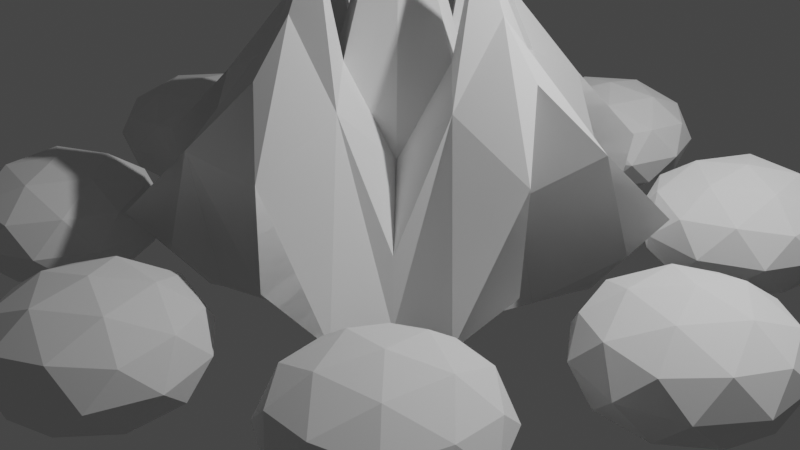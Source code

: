 # Source: Fire.blend  (saved by Blender 2.93.21; exported with 4.5.12 LTS)
import bpy
from mathutils import Matrix  # noqa: F401  (used for matrix-valued properties, if any)

bpy.ops.wm.read_factory_settings(use_empty=True)
scene = bpy.context.scene
scene.name = 'Scene'

# ---- collections
col_collection = bpy.data.collections.new('Collection'); scene.collection.children.link(col_collection)

# ---- world
world_world = bpy.data.worlds.new('World'); scene.world = world_world
world_world.use_nodes = True; world_world.node_tree.nodes.clear()
_N = world_world.node_tree.nodes; _L = world_world.node_tree.links
n0 = _N.new('ShaderNodeOutputWorld'); n0.name = 'World Output'; n0.location = (300, 300)
n1 = _N.new('ShaderNodeBackground'); n1.name = 'Background'; n1.location = (10, 300)
n1.inputs[0].default_value = (0.05088, 0.05088, 0.05088, 1.0)
_L.new(n1.outputs[0], n0.inputs[0])
n0.is_active_output = True
world_world.color = (0.05088, 0.05088, 0.05088)
world_world.use_sun_shadow = False
world_world.sun_shadow_jitter_overblur = 0.0

# ---- cameras
cam_camera = bpy.data.cameras.new('Camera')
cam_camera.clip_end = 100.0
cam_camera.ortho_scale = 7.314

# ---- lights
light_light = bpy.data.lights.new('Light', 'POINT')
light_light.transmission_factor = 0.0
light_light.energy = 1000.0
light_light.shadow_soft_size = 0.1
light_light.shadow_maximum_resolution = 0.006
light_light.use_absolute_resolution = True

# ---- meshes
me_icosphere = bpy.data.meshes.new('Icosphere')
me_icosphere.from_pydata([(3.414, 0.0, -0.6417), (4.137, -0.5257, -0.287), (3.137, -0.8506, -0.287), (2.519, 0.0, -0.287), (3.137, 0.8506, -0.287), (4.137, 0.5257, -0.287), (3.69, -0.8506, 0.287), (2.69, -0.5257, 0.287), (2.69, 0.5257, 0.287), (3.69, 0.8506, 0.287), (4.308, 0.0, 0.287), (3.414, 0.0, 0.6417), (3.251, -0.5, -0.5459), (3.839, -0.309, -0.5459), (3.677, -0.809, -0.3374), (4.264, 0.0, -0.3374), (3.839, 0.309, -0.5459), (2.888, 0.0, -0.5459), (2.726, -0.5, -0.3374), (3.251, 0.5, -0.5459), (2.726, 0.5, -0.3374), (3.677, 0.809, -0.3374), (4.365, -0.309, 5.085e-10), (4.365, 0.309, 5.085e-10), (3.414, -1.0, 5.085e-10), (4.002, -0.809, 5.085e-10), (2.463, -0.309, 5.085e-10), (2.826, -0.809, 5.085e-10), (2.826, 0.809, 5.085e-10), (2.463, 0.309, 5.085e-10), (4.002, 0.809, 5.085e-10), (3.414, 1.0, 5.085e-10), (4.102, -0.5, 0.3374), (3.151, -0.809, 0.3374), (2.563, 0.0, 0.3374), (3.151, 0.809, 0.3374), (4.102, 0.5, 0.3374), (3.576, -0.5, 0.5459), (3.939, 0.0, 0.5459), (2.988, -0.309, 0.5459), (2.988, 0.309, 0.5459), (3.576, 0.5, 0.5459)], [], [(0, 13, 12), (1, 13, 15), (0, 12, 17), (0, 17, 19), (0, 19, 16), (1, 15, 22), (2, 14, 24), (3, 18, 26), (4, 20, 28), (5, 21, 30), (1, 22, 25), (2, 24, 27), (3, 26, 29), (4, 28, 31), (5, 30, 23), (6, 32, 37), (7, 33, 39), (8, 34, 40), (9, 35, 41), (10, 36, 38), (38, 41, 11), (38, 36, 41), (36, 9, 41), (41, 40, 11), (41, 35, 40), (35, 8, 40), (40, 39, 11), (40, 34, 39), (34, 7, 39), (39, 37, 11), (39, 33, 37), (33, 6, 37), (37, 38, 11), (37, 32, 38), (32, 10, 38), (23, 36, 10), (23, 30, 36), (30, 9, 36), (31, 35, 9), (31, 28, 35), (28, 8, 35), (29, 34, 8), (29, 26, 34), (26, 7, 34), (27, 33, 7), (27, 24, 33), (24, 6, 33), (25, 32, 6), (25, 22, 32), (22, 10, 32), (30, 31, 9), (30, 21, 31), (21, 4, 31), (28, 29, 8), (28, 20, 29), (20, 3, 29), (26, 27, 7), (26, 18, 27), (18, 2, 27), (24, 25, 6), (24, 14, 25), (14, 1, 25), (22, 23, 10), (22, 15, 23), (15, 5, 23), (16, 21, 5), (16, 19, 21), (19, 4, 21), (19, 20, 4), (19, 17, 20), (17, 3, 20), (17, 18, 3), (17, 12, 18), (12, 2, 18), (15, 16, 5), (15, 13, 16), (13, 0, 16), (12, 14, 2), (12, 13, 14), (13, 1, 14)])
_uv = me_icosphere.uv_layers.new(name='UVMap')
_uv.uv.foreach_set('vector', [0.1818, 0.0, 0.2273, 0.07873, 0.1364, 0.07873, 0.2727, 0.1575, 0.3182, 0.07873, 0.3636, 0.1575, 0.9091, 0.0, 0.9545, 0.07873, 0.8636, 0.07873, 0.7273, 0.0, 0.7727, 0.07873, 0.6818, 0.07873, 0.5455, 0.0, 0.5909, 0.07873, 0.5, 0.07873, 0.2727, 0.1575, 0.3636, 0.1575, 0.3182, 0.2362, 0.09091, 0.1575, 0.1818, 0.1575, 0.1364, 0.2362, 0.8182, 0.1575, 0.9091, 0.1575, 0.8636, 0.2362, 0.6364, 0.1575, 0.7273, 0.1575, 0.6818, 0.2362, 0.4545, 0.1575, 0.5455, 0.1575, 0.5, 0.2362, 0.2727, 0.1575, 0.3182, 0.2362, 0.2273, 0.2362, 0.09091, 0.1575, 0.1364, 0.2362, 0.04546, 0.2362, 0.8182, 0.1575, 0.8636, 0.2362, 0.7727, 0.2362, 0.6364, 0.1575, 0.6818, 0.2362, 0.5909, 0.2362, 0.4545, 0.1575, 0.5, 0.2362, 0.4091, 0.2362, 0.1818, 0.3149, 0.2727, 0.3149, 0.2273, 0.3937, 0.0, 0.3149, 0.09091, 0.3149, 0.04546, 0.3937, 0.7273, 0.3149, 0.8182, 0.3149, 0.7727, 0.3937, 0.5455, 0.3149, 0.6364, 0.3149, 0.5909, 0.3937, 0.3636, 0.3149, 0.4545, 0.3149, 0.4091, 0.3937, 0.4091, 0.3937, 0.5, 0.3937, 0.4545, 0.4724, 0.4091, 0.3937, 0.4545, 0.3149, 0.5, 0.3937, 0.4545, 0.3149, 0.5455, 0.3149, 0.5, 0.3937, 0.5909, 0.3937, 0.6818, 0.3937, 0.6364, 0.4724, 0.5909, 0.3937, 0.6364, 0.3149, 0.6818, 0.3937, 0.6364, 0.3149, 0.7273, 0.3149, 0.6818, 0.3937, 0.7727, 0.3937, 0.8636, 0.3937, 0.8182, 0.4724, 0.7727, 0.3937, 0.8182, 0.3149, 0.8636, 0.3937, 0.8182, 0.3149, 0.9091, 0.3149, 0.8636, 0.3937, 0.04546, 0.3937, 0.1364, 0.3937, 0.09091, 0.4724, 0.04546, 0.3937, 0.09091, 0.3149, 0.1364, 0.3937, 0.09091, 0.3149, 0.1818, 0.3149, 0.1364, 0.3937, 0.2273, 0.3937, 0.3182, 0.3937, 0.2727, 0.4724, 0.2273, 0.3937, 0.2727, 0.3149, 0.3182, 0.3937, 0.2727, 0.3149, 0.3636, 0.3149, 0.3182, 0.3937, 0.4091, 0.2362, 0.4545, 0.3149, 0.3636, 0.3149, 0.4091, 0.2362, 0.5, 0.2362, 0.4545, 0.3149, 0.5, 0.2362, 0.5455, 0.3149, 0.4545, 0.3149, 0.5909, 0.2362, 0.6364, 0.3149, 0.5455, 0.3149, 0.5909, 0.2362, 0.6818, 0.2362, 0.6364, 0.3149, 0.6818, 0.2362, 0.7273, 0.3149, 0.6364, 0.3149, 0.7727, 0.2362, 0.8182, 0.3149, 0.7273, 0.3149, 0.7727, 0.2362, 0.8636, 0.2362, 0.8182, 0.3149, 0.8636, 0.2362, 0.9091, 0.3149, 0.8182, 0.3149, 0.04546, 0.2362, 0.09091, 0.3149, 0.0, 0.3149, 0.04546, 0.2362, 0.1364, 0.2362, 0.09091, 0.3149, 0.1364, 0.2362, 0.1818, 0.3149, 0.09091, 0.3149, 0.2273, 0.2362, 0.2727, 0.3149, 0.1818, 0.3149, 0.2273, 0.2362, 0.3182, 0.2362, 0.2727, 0.3149, 0.3182, 0.2362, 0.3636, 0.3149, 0.2727, 0.3149, 0.5, 0.2362, 0.5909, 0.2362, 0.5455, 0.3149, 0.5, 0.2362, 0.5455, 0.1575, 0.5909, 0.2362, 0.5455, 0.1575, 0.6364, 0.1575, 0.5909, 0.2362, 0.6818, 0.2362, 0.7727, 0.2362, 0.7273, 0.3149, 0.6818, 0.2362, 0.7273, 0.1575, 0.7727, 0.2362, 0.7273, 0.1575, 0.8182, 0.1575, 0.7727, 0.2362, 0.8636, 0.2362, 0.9545, 0.2362, 0.9091, 0.3149, 0.8636, 0.2362, 0.9091, 0.1575, 0.9545, 0.2362, 0.9091, 0.1575, 1.0, 0.1575, 0.9545, 0.2362, 0.1364, 0.2362, 0.2273, 0.2362, 0.1818, 0.3149, 0.1364, 0.2362, 0.1818, 0.1575, 0.2273, 0.2362, 0.1818, 0.1575, 0.2727, 0.1575, 0.2273, 0.2362, 0.3182, 0.2362, 0.4091, 0.2362, 0.3636, 0.3149, 0.3182, 0.2362, 0.3636, 0.1575, 0.4091, 0.2362, 0.3636, 0.1575, 0.4545, 0.1575, 0.4091, 0.2362, 0.5, 0.07873, 0.5455, 0.1575, 0.4545, 0.1575, 0.5, 0.07873, 0.5909, 0.07873, 0.5455, 0.1575, 0.5909, 0.07873, 0.6364, 0.1575, 0.5455, 0.1575, 0.6818, 0.07873, 0.7273, 0.1575, 0.6364, 0.1575, 0.6818, 0.07873, 0.7727, 0.07873, 0.7273, 0.1575, 0.7727, 0.07873, 0.8182, 0.1575, 0.7273, 0.1575, 0.8636, 0.07873, 0.9091, 0.1575, 0.8182, 0.1575, 0.8636, 0.07873, 0.9545, 0.07873, 0.9091, 0.1575, 0.9545, 0.07873, 1.0, 0.1575, 0.9091, 0.1575, 0.3636, 0.1575, 0.4091, 0.07873, 0.4545, 0.1575, 0.3636, 0.1575, 0.3182, 0.07873, 0.4091, 0.07873, 0.3182, 0.07873, 0.3636, 0.0, 0.4091, 0.07873, 0.1364, 0.07873, 0.1818, 0.1575, 0.09091, 0.1575, 0.1364, 0.07873, 0.2273, 0.07873, 0.1818, 0.1575, 0.2273, 0.07873, 0.2727, 0.1575, 0.1818, 0.1575])
me_icosphere.use_remesh_fix_poles = True
me_icosphere.use_remesh_preserve_attributes = False
me_icosphere.update()
me_icosphere_001 = bpy.data.meshes.new('Icosphere.001')
me_icosphere_001.from_pydata([(3.414, 0.0, -0.6417), (4.137, -0.5257, -0.287), (3.137, -0.8506, -0.287), (2.519, 0.0, -0.287), (3.137, 0.8506, -0.287), (4.137, 0.5257, -0.287), (3.69, -0.8506, 0.287), (2.69, -0.5257, 0.287), (2.69, 0.5257, 0.287), (3.69, 0.8506, 0.287), (4.308, 0.0, 0.287), (3.414, 0.0, 0.6417), (3.251, -0.5, -0.5459), (3.839, -0.309, -0.5459), (3.677, -0.809, -0.3374), (4.264, 0.0, -0.3374), (3.839, 0.309, -0.5459), (2.888, 0.0, -0.5459), (2.726, -0.5, -0.3374), (3.251, 0.5, -0.5459), (2.726, 0.5, -0.3374), (3.677, 0.809, -0.3374), (4.365, -0.309, 5.085e-10), (4.365, 0.309, 5.085e-10), (3.414, -1.0, 5.085e-10), (4.002, -0.809, 5.085e-10), (2.463, -0.309, 5.085e-10), (2.826, -0.809, 5.085e-10), (2.826, 0.809, 5.085e-10), (2.463, 0.309, 5.085e-10), (4.002, 0.809, 5.085e-10), (3.414, 1.0, 5.085e-10), (4.102, -0.5, 0.3374), (3.151, -0.809, 0.3374), (2.563, 0.0, 0.3374), (3.151, 0.809, 0.3374), (4.102, 0.5, 0.3374), (3.576, -0.5, 0.5459), (3.939, 0.0, 0.5459), (2.988, -0.309, 0.5459), (2.988, 0.309, 0.5459), (3.576, 0.5, 0.5459)], [], [(0, 13, 12), (1, 13, 15), (0, 12, 17), (0, 17, 19), (0, 19, 16), (1, 15, 22), (2, 14, 24), (3, 18, 26), (4, 20, 28), (5, 21, 30), (1, 22, 25), (2, 24, 27), (3, 26, 29), (4, 28, 31), (5, 30, 23), (6, 32, 37), (7, 33, 39), (8, 34, 40), (9, 35, 41), (10, 36, 38), (38, 41, 11), (38, 36, 41), (36, 9, 41), (41, 40, 11), (41, 35, 40), (35, 8, 40), (40, 39, 11), (40, 34, 39), (34, 7, 39), (39, 37, 11), (39, 33, 37), (33, 6, 37), (37, 38, 11), (37, 32, 38), (32, 10, 38), (23, 36, 10), (23, 30, 36), (30, 9, 36), (31, 35, 9), (31, 28, 35), (28, 8, 35), (29, 34, 8), (29, 26, 34), (26, 7, 34), (27, 33, 7), (27, 24, 33), (24, 6, 33), (25, 32, 6), (25, 22, 32), (22, 10, 32), (30, 31, 9), (30, 21, 31), (21, 4, 31), (28, 29, 8), (28, 20, 29), (20, 3, 29), (26, 27, 7), (26, 18, 27), (18, 2, 27), (24, 25, 6), (24, 14, 25), (14, 1, 25), (22, 23, 10), (22, 15, 23), (15, 5, 23), (16, 21, 5), (16, 19, 21), (19, 4, 21), (19, 20, 4), (19, 17, 20), (17, 3, 20), (17, 18, 3), (17, 12, 18), (12, 2, 18), (15, 16, 5), (15, 13, 16), (13, 0, 16), (12, 14, 2), (12, 13, 14), (13, 1, 14)])
_uv = me_icosphere_001.uv_layers.new(name='UVMap')
_uv.uv.foreach_set('vector', [0.1818, 0.0, 0.2273, 0.07873, 0.1364, 0.07873, 0.2727, 0.1575, 0.3182, 0.07873, 0.3636, 0.1575, 0.9091, 0.0, 0.9545, 0.07873, 0.8636, 0.07873, 0.7273, 0.0, 0.7727, 0.07873, 0.6818, 0.07873, 0.5455, 0.0, 0.5909, 0.07873, 0.5, 0.07873, 0.2727, 0.1575, 0.3636, 0.1575, 0.3182, 0.2362, 0.09091, 0.1575, 0.1818, 0.1575, 0.1364, 0.2362, 0.8182, 0.1575, 0.9091, 0.1575, 0.8636, 0.2362, 0.6364, 0.1575, 0.7273, 0.1575, 0.6818, 0.2362, 0.4545, 0.1575, 0.5455, 0.1575, 0.5, 0.2362, 0.2727, 0.1575, 0.3182, 0.2362, 0.2273, 0.2362, 0.09091, 0.1575, 0.1364, 0.2362, 0.04546, 0.2362, 0.8182, 0.1575, 0.8636, 0.2362, 0.7727, 0.2362, 0.6364, 0.1575, 0.6818, 0.2362, 0.5909, 0.2362, 0.4545, 0.1575, 0.5, 0.2362, 0.4091, 0.2362, 0.1818, 0.3149, 0.2727, 0.3149, 0.2273, 0.3937, 0.0, 0.3149, 0.09091, 0.3149, 0.04546, 0.3937, 0.7273, 0.3149, 0.8182, 0.3149, 0.7727, 0.3937, 0.5455, 0.3149, 0.6364, 0.3149, 0.5909, 0.3937, 0.3636, 0.3149, 0.4545, 0.3149, 0.4091, 0.3937, 0.4091, 0.3937, 0.5, 0.3937, 0.4545, 0.4724, 0.4091, 0.3937, 0.4545, 0.3149, 0.5, 0.3937, 0.4545, 0.3149, 0.5455, 0.3149, 0.5, 0.3937, 0.5909, 0.3937, 0.6818, 0.3937, 0.6364, 0.4724, 0.5909, 0.3937, 0.6364, 0.3149, 0.6818, 0.3937, 0.6364, 0.3149, 0.7273, 0.3149, 0.6818, 0.3937, 0.7727, 0.3937, 0.8636, 0.3937, 0.8182, 0.4724, 0.7727, 0.3937, 0.8182, 0.3149, 0.8636, 0.3937, 0.8182, 0.3149, 0.9091, 0.3149, 0.8636, 0.3937, 0.04546, 0.3937, 0.1364, 0.3937, 0.09091, 0.4724, 0.04546, 0.3937, 0.09091, 0.3149, 0.1364, 0.3937, 0.09091, 0.3149, 0.1818, 0.3149, 0.1364, 0.3937, 0.2273, 0.3937, 0.3182, 0.3937, 0.2727, 0.4724, 0.2273, 0.3937, 0.2727, 0.3149, 0.3182, 0.3937, 0.2727, 0.3149, 0.3636, 0.3149, 0.3182, 0.3937, 0.4091, 0.2362, 0.4545, 0.3149, 0.3636, 0.3149, 0.4091, 0.2362, 0.5, 0.2362, 0.4545, 0.3149, 0.5, 0.2362, 0.5455, 0.3149, 0.4545, 0.3149, 0.5909, 0.2362, 0.6364, 0.3149, 0.5455, 0.3149, 0.5909, 0.2362, 0.6818, 0.2362, 0.6364, 0.3149, 0.6818, 0.2362, 0.7273, 0.3149, 0.6364, 0.3149, 0.7727, 0.2362, 0.8182, 0.3149, 0.7273, 0.3149, 0.7727, 0.2362, 0.8636, 0.2362, 0.8182, 0.3149, 0.8636, 0.2362, 0.9091, 0.3149, 0.8182, 0.3149, 0.04546, 0.2362, 0.09091, 0.3149, 0.0, 0.3149, 0.04546, 0.2362, 0.1364, 0.2362, 0.09091, 0.3149, 0.1364, 0.2362, 0.1818, 0.3149, 0.09091, 0.3149, 0.2273, 0.2362, 0.2727, 0.3149, 0.1818, 0.3149, 0.2273, 0.2362, 0.3182, 0.2362, 0.2727, 0.3149, 0.3182, 0.2362, 0.3636, 0.3149, 0.2727, 0.3149, 0.5, 0.2362, 0.5909, 0.2362, 0.5455, 0.3149, 0.5, 0.2362, 0.5455, 0.1575, 0.5909, 0.2362, 0.5455, 0.1575, 0.6364, 0.1575, 0.5909, 0.2362, 0.6818, 0.2362, 0.7727, 0.2362, 0.7273, 0.3149, 0.6818, 0.2362, 0.7273, 0.1575, 0.7727, 0.2362, 0.7273, 0.1575, 0.8182, 0.1575, 0.7727, 0.2362, 0.8636, 0.2362, 0.9545, 0.2362, 0.9091, 0.3149, 0.8636, 0.2362, 0.9091, 0.1575, 0.9545, 0.2362, 0.9091, 0.1575, 1.0, 0.1575, 0.9545, 0.2362, 0.1364, 0.2362, 0.2273, 0.2362, 0.1818, 0.3149, 0.1364, 0.2362, 0.1818, 0.1575, 0.2273, 0.2362, 0.1818, 0.1575, 0.2727, 0.1575, 0.2273, 0.2362, 0.3182, 0.2362, 0.4091, 0.2362, 0.3636, 0.3149, 0.3182, 0.2362, 0.3636, 0.1575, 0.4091, 0.2362, 0.3636, 0.1575, 0.4545, 0.1575, 0.4091, 0.2362, 0.5, 0.07873, 0.5455, 0.1575, 0.4545, 0.1575, 0.5, 0.07873, 0.5909, 0.07873, 0.5455, 0.1575, 0.5909, 0.07873, 0.6364, 0.1575, 0.5455, 0.1575, 0.6818, 0.07873, 0.7273, 0.1575, 0.6364, 0.1575, 0.6818, 0.07873, 0.7727, 0.07873, 0.7273, 0.1575, 0.7727, 0.07873, 0.8182, 0.1575, 0.7273, 0.1575, 0.8636, 0.07873, 0.9091, 0.1575, 0.8182, 0.1575, 0.8636, 0.07873, 0.9545, 0.07873, 0.9091, 0.1575, 0.9545, 0.07873, 1.0, 0.1575, 0.9091, 0.1575, 0.3636, 0.1575, 0.4091, 0.07873, 0.4545, 0.1575, 0.3636, 0.1575, 0.3182, 0.07873, 0.4091, 0.07873, 0.3182, 0.07873, 0.3636, 0.0, 0.4091, 0.07873, 0.1364, 0.07873, 0.1818, 0.1575, 0.09091, 0.1575, 0.1364, 0.07873, 0.2273, 0.07873, 0.1818, 0.1575, 0.2273, 0.07873, 0.2727, 0.1575, 0.1818, 0.1575])
me_icosphere_001.use_remesh_fix_poles = True
me_icosphere_001.use_remesh_preserve_attributes = False
me_icosphere_001.update()
me_icosphere_002 = bpy.data.meshes.new('Icosphere.002')
me_icosphere_002.from_pydata([(3.414, 0.0, -0.6417), (4.137, -0.5257, -0.287), (3.137, -0.8506, -0.287), (2.519, 0.0, -0.287), (3.137, 0.8506, -0.287), (4.137, 0.5257, -0.287), (3.69, -0.8506, 0.287), (2.69, -0.5257, 0.287), (2.69, 0.5257, 0.287), (3.69, 0.8506, 0.287), (4.308, 0.0, 0.287), (3.414, 0.0, 0.6417), (3.251, -0.5, -0.5459), (3.839, -0.309, -0.5459), (3.677, -0.809, -0.3374), (4.264, 0.0, -0.3374), (3.839, 0.309, -0.5459), (2.888, 0.0, -0.5459), (2.726, -0.5, -0.3374), (3.251, 0.5, -0.5459), (2.726, 0.5, -0.3374), (3.677, 0.809, -0.3374), (4.365, -0.309, 5.085e-10), (4.365, 0.309, 5.085e-10), (3.414, -1.0, 5.085e-10), (4.002, -0.809, 5.085e-10), (2.463, -0.309, 5.085e-10), (2.826, -0.809, 5.085e-10), (2.826, 0.809, 5.085e-10), (2.463, 0.309, 5.085e-10), (4.002, 0.809, 5.085e-10), (3.414, 1.0, 5.085e-10), (4.102, -0.5, 0.3374), (3.151, -0.809, 0.3374), (2.563, 0.0, 0.3374), (3.151, 0.809, 0.3374), (4.102, 0.5, 0.3374), (3.576, -0.5, 0.5459), (3.939, 0.0, 0.5459), (2.988, -0.309, 0.5459), (2.988, 0.309, 0.5459), (3.576, 0.5, 0.5459)], [], [(0, 13, 12), (1, 13, 15), (0, 12, 17), (0, 17, 19), (0, 19, 16), (1, 15, 22), (2, 14, 24), (3, 18, 26), (4, 20, 28), (5, 21, 30), (1, 22, 25), (2, 24, 27), (3, 26, 29), (4, 28, 31), (5, 30, 23), (6, 32, 37), (7, 33, 39), (8, 34, 40), (9, 35, 41), (10, 36, 38), (38, 41, 11), (38, 36, 41), (36, 9, 41), (41, 40, 11), (41, 35, 40), (35, 8, 40), (40, 39, 11), (40, 34, 39), (34, 7, 39), (39, 37, 11), (39, 33, 37), (33, 6, 37), (37, 38, 11), (37, 32, 38), (32, 10, 38), (23, 36, 10), (23, 30, 36), (30, 9, 36), (31, 35, 9), (31, 28, 35), (28, 8, 35), (29, 34, 8), (29, 26, 34), (26, 7, 34), (27, 33, 7), (27, 24, 33), (24, 6, 33), (25, 32, 6), (25, 22, 32), (22, 10, 32), (30, 31, 9), (30, 21, 31), (21, 4, 31), (28, 29, 8), (28, 20, 29), (20, 3, 29), (26, 27, 7), (26, 18, 27), (18, 2, 27), (24, 25, 6), (24, 14, 25), (14, 1, 25), (22, 23, 10), (22, 15, 23), (15, 5, 23), (16, 21, 5), (16, 19, 21), (19, 4, 21), (19, 20, 4), (19, 17, 20), (17, 3, 20), (17, 18, 3), (17, 12, 18), (12, 2, 18), (15, 16, 5), (15, 13, 16), (13, 0, 16), (12, 14, 2), (12, 13, 14), (13, 1, 14)])
_uv = me_icosphere_002.uv_layers.new(name='UVMap')
_uv.uv.foreach_set('vector', [0.1818, 0.0, 0.2273, 0.07873, 0.1364, 0.07873, 0.2727, 0.1575, 0.3182, 0.07873, 0.3636, 0.1575, 0.9091, 0.0, 0.9545, 0.07873, 0.8636, 0.07873, 0.7273, 0.0, 0.7727, 0.07873, 0.6818, 0.07873, 0.5455, 0.0, 0.5909, 0.07873, 0.5, 0.07873, 0.2727, 0.1575, 0.3636, 0.1575, 0.3182, 0.2362, 0.09091, 0.1575, 0.1818, 0.1575, 0.1364, 0.2362, 0.8182, 0.1575, 0.9091, 0.1575, 0.8636, 0.2362, 0.6364, 0.1575, 0.7273, 0.1575, 0.6818, 0.2362, 0.4545, 0.1575, 0.5455, 0.1575, 0.5, 0.2362, 0.2727, 0.1575, 0.3182, 0.2362, 0.2273, 0.2362, 0.09091, 0.1575, 0.1364, 0.2362, 0.04546, 0.2362, 0.8182, 0.1575, 0.8636, 0.2362, 0.7727, 0.2362, 0.6364, 0.1575, 0.6818, 0.2362, 0.5909, 0.2362, 0.4545, 0.1575, 0.5, 0.2362, 0.4091, 0.2362, 0.1818, 0.3149, 0.2727, 0.3149, 0.2273, 0.3937, 0.0, 0.3149, 0.09091, 0.3149, 0.04546, 0.3937, 0.7273, 0.3149, 0.8182, 0.3149, 0.7727, 0.3937, 0.5455, 0.3149, 0.6364, 0.3149, 0.5909, 0.3937, 0.3636, 0.3149, 0.4545, 0.3149, 0.4091, 0.3937, 0.4091, 0.3937, 0.5, 0.3937, 0.4545, 0.4724, 0.4091, 0.3937, 0.4545, 0.3149, 0.5, 0.3937, 0.4545, 0.3149, 0.5455, 0.3149, 0.5, 0.3937, 0.5909, 0.3937, 0.6818, 0.3937, 0.6364, 0.4724, 0.5909, 0.3937, 0.6364, 0.3149, 0.6818, 0.3937, 0.6364, 0.3149, 0.7273, 0.3149, 0.6818, 0.3937, 0.7727, 0.3937, 0.8636, 0.3937, 0.8182, 0.4724, 0.7727, 0.3937, 0.8182, 0.3149, 0.8636, 0.3937, 0.8182, 0.3149, 0.9091, 0.3149, 0.8636, 0.3937, 0.04546, 0.3937, 0.1364, 0.3937, 0.09091, 0.4724, 0.04546, 0.3937, 0.09091, 0.3149, 0.1364, 0.3937, 0.09091, 0.3149, 0.1818, 0.3149, 0.1364, 0.3937, 0.2273, 0.3937, 0.3182, 0.3937, 0.2727, 0.4724, 0.2273, 0.3937, 0.2727, 0.3149, 0.3182, 0.3937, 0.2727, 0.3149, 0.3636, 0.3149, 0.3182, 0.3937, 0.4091, 0.2362, 0.4545, 0.3149, 0.3636, 0.3149, 0.4091, 0.2362, 0.5, 0.2362, 0.4545, 0.3149, 0.5, 0.2362, 0.5455, 0.3149, 0.4545, 0.3149, 0.5909, 0.2362, 0.6364, 0.3149, 0.5455, 0.3149, 0.5909, 0.2362, 0.6818, 0.2362, 0.6364, 0.3149, 0.6818, 0.2362, 0.7273, 0.3149, 0.6364, 0.3149, 0.7727, 0.2362, 0.8182, 0.3149, 0.7273, 0.3149, 0.7727, 0.2362, 0.8636, 0.2362, 0.8182, 0.3149, 0.8636, 0.2362, 0.9091, 0.3149, 0.8182, 0.3149, 0.04546, 0.2362, 0.09091, 0.3149, 0.0, 0.3149, 0.04546, 0.2362, 0.1364, 0.2362, 0.09091, 0.3149, 0.1364, 0.2362, 0.1818, 0.3149, 0.09091, 0.3149, 0.2273, 0.2362, 0.2727, 0.3149, 0.1818, 0.3149, 0.2273, 0.2362, 0.3182, 0.2362, 0.2727, 0.3149, 0.3182, 0.2362, 0.3636, 0.3149, 0.2727, 0.3149, 0.5, 0.2362, 0.5909, 0.2362, 0.5455, 0.3149, 0.5, 0.2362, 0.5455, 0.1575, 0.5909, 0.2362, 0.5455, 0.1575, 0.6364, 0.1575, 0.5909, 0.2362, 0.6818, 0.2362, 0.7727, 0.2362, 0.7273, 0.3149, 0.6818, 0.2362, 0.7273, 0.1575, 0.7727, 0.2362, 0.7273, 0.1575, 0.8182, 0.1575, 0.7727, 0.2362, 0.8636, 0.2362, 0.9545, 0.2362, 0.9091, 0.3149, 0.8636, 0.2362, 0.9091, 0.1575, 0.9545, 0.2362, 0.9091, 0.1575, 1.0, 0.1575, 0.9545, 0.2362, 0.1364, 0.2362, 0.2273, 0.2362, 0.1818, 0.3149, 0.1364, 0.2362, 0.1818, 0.1575, 0.2273, 0.2362, 0.1818, 0.1575, 0.2727, 0.1575, 0.2273, 0.2362, 0.3182, 0.2362, 0.4091, 0.2362, 0.3636, 0.3149, 0.3182, 0.2362, 0.3636, 0.1575, 0.4091, 0.2362, 0.3636, 0.1575, 0.4545, 0.1575, 0.4091, 0.2362, 0.5, 0.07873, 0.5455, 0.1575, 0.4545, 0.1575, 0.5, 0.07873, 0.5909, 0.07873, 0.5455, 0.1575, 0.5909, 0.07873, 0.6364, 0.1575, 0.5455, 0.1575, 0.6818, 0.07873, 0.7273, 0.1575, 0.6364, 0.1575, 0.6818, 0.07873, 0.7727, 0.07873, 0.7273, 0.1575, 0.7727, 0.07873, 0.8182, 0.1575, 0.7273, 0.1575, 0.8636, 0.07873, 0.9091, 0.1575, 0.8182, 0.1575, 0.8636, 0.07873, 0.9545, 0.07873, 0.9091, 0.1575, 0.9545, 0.07873, 1.0, 0.1575, 0.9091, 0.1575, 0.3636, 0.1575, 0.4091, 0.07873, 0.4545, 0.1575, 0.3636, 0.1575, 0.3182, 0.07873, 0.4091, 0.07873, 0.3182, 0.07873, 0.3636, 0.0, 0.4091, 0.07873, 0.1364, 0.07873, 0.1818, 0.1575, 0.09091, 0.1575, 0.1364, 0.07873, 0.2273, 0.07873, 0.1818, 0.1575, 0.2273, 0.07873, 0.2727, 0.1575, 0.1818, 0.1575])
me_icosphere_002.use_remesh_fix_poles = True
me_icosphere_002.use_remesh_preserve_attributes = False
me_icosphere_002.update()
me_icosphere_003 = bpy.data.meshes.new('Icosphere.003')
me_icosphere_003.from_pydata([(3.414, 0.0, -0.6417), (4.137, -0.5257, -0.287), (3.137, -0.8506, -0.287), (2.519, 0.0, -0.287), (3.137, 0.8506, -0.287), (4.137, 0.5257, -0.287), (3.69, -0.8506, 0.287), (2.69, -0.5257, 0.287), (2.69, 0.5257, 0.287), (3.69, 0.8506, 0.287), (4.308, 0.0, 0.287), (3.414, 0.0, 0.6417), (3.251, -0.5, -0.5459), (3.839, -0.309, -0.5459), (3.677, -0.809, -0.3374), (4.264, 0.0, -0.3374), (3.839, 0.309, -0.5459), (2.888, 0.0, -0.5459), (2.726, -0.5, -0.3374), (3.251, 0.5, -0.5459), (2.726, 0.5, -0.3374), (3.677, 0.809, -0.3374), (4.365, -0.309, 5.085e-10), (4.365, 0.309, 5.085e-10), (3.414, -1.0, 5.085e-10), (4.002, -0.809, 5.085e-10), (2.463, -0.309, 5.085e-10), (2.826, -0.809, 5.085e-10), (2.826, 0.809, 5.085e-10), (2.463, 0.309, 5.085e-10), (4.002, 0.809, 5.085e-10), (3.414, 1.0, 5.085e-10), (4.102, -0.5, 0.3374), (3.151, -0.809, 0.3374), (2.563, 0.0, 0.3374), (3.151, 0.809, 0.3374), (4.102, 0.5, 0.3374), (3.576, -0.5, 0.5459), (3.939, 0.0, 0.5459), (2.988, -0.309, 0.5459), (2.988, 0.309, 0.5459), (3.576, 0.5, 0.5459)], [], [(0, 13, 12), (1, 13, 15), (0, 12, 17), (0, 17, 19), (0, 19, 16), (1, 15, 22), (2, 14, 24), (3, 18, 26), (4, 20, 28), (5, 21, 30), (1, 22, 25), (2, 24, 27), (3, 26, 29), (4, 28, 31), (5, 30, 23), (6, 32, 37), (7, 33, 39), (8, 34, 40), (9, 35, 41), (10, 36, 38), (38, 41, 11), (38, 36, 41), (36, 9, 41), (41, 40, 11), (41, 35, 40), (35, 8, 40), (40, 39, 11), (40, 34, 39), (34, 7, 39), (39, 37, 11), (39, 33, 37), (33, 6, 37), (37, 38, 11), (37, 32, 38), (32, 10, 38), (23, 36, 10), (23, 30, 36), (30, 9, 36), (31, 35, 9), (31, 28, 35), (28, 8, 35), (29, 34, 8), (29, 26, 34), (26, 7, 34), (27, 33, 7), (27, 24, 33), (24, 6, 33), (25, 32, 6), (25, 22, 32), (22, 10, 32), (30, 31, 9), (30, 21, 31), (21, 4, 31), (28, 29, 8), (28, 20, 29), (20, 3, 29), (26, 27, 7), (26, 18, 27), (18, 2, 27), (24, 25, 6), (24, 14, 25), (14, 1, 25), (22, 23, 10), (22, 15, 23), (15, 5, 23), (16, 21, 5), (16, 19, 21), (19, 4, 21), (19, 20, 4), (19, 17, 20), (17, 3, 20), (17, 18, 3), (17, 12, 18), (12, 2, 18), (15, 16, 5), (15, 13, 16), (13, 0, 16), (12, 14, 2), (12, 13, 14), (13, 1, 14)])
_uv = me_icosphere_003.uv_layers.new(name='UVMap')
_uv.uv.foreach_set('vector', [0.1818, 0.0, 0.2273, 0.07873, 0.1364, 0.07873, 0.2727, 0.1575, 0.3182, 0.07873, 0.3636, 0.1575, 0.9091, 0.0, 0.9545, 0.07873, 0.8636, 0.07873, 0.7273, 0.0, 0.7727, 0.07873, 0.6818, 0.07873, 0.5455, 0.0, 0.5909, 0.07873, 0.5, 0.07873, 0.2727, 0.1575, 0.3636, 0.1575, 0.3182, 0.2362, 0.09091, 0.1575, 0.1818, 0.1575, 0.1364, 0.2362, 0.8182, 0.1575, 0.9091, 0.1575, 0.8636, 0.2362, 0.6364, 0.1575, 0.7273, 0.1575, 0.6818, 0.2362, 0.4545, 0.1575, 0.5455, 0.1575, 0.5, 0.2362, 0.2727, 0.1575, 0.3182, 0.2362, 0.2273, 0.2362, 0.09091, 0.1575, 0.1364, 0.2362, 0.04546, 0.2362, 0.8182, 0.1575, 0.8636, 0.2362, 0.7727, 0.2362, 0.6364, 0.1575, 0.6818, 0.2362, 0.5909, 0.2362, 0.4545, 0.1575, 0.5, 0.2362, 0.4091, 0.2362, 0.1818, 0.3149, 0.2727, 0.3149, 0.2273, 0.3937, 0.0, 0.3149, 0.09091, 0.3149, 0.04546, 0.3937, 0.7273, 0.3149, 0.8182, 0.3149, 0.7727, 0.3937, 0.5455, 0.3149, 0.6364, 0.3149, 0.5909, 0.3937, 0.3636, 0.3149, 0.4545, 0.3149, 0.4091, 0.3937, 0.4091, 0.3937, 0.5, 0.3937, 0.4545, 0.4724, 0.4091, 0.3937, 0.4545, 0.3149, 0.5, 0.3937, 0.4545, 0.3149, 0.5455, 0.3149, 0.5, 0.3937, 0.5909, 0.3937, 0.6818, 0.3937, 0.6364, 0.4724, 0.5909, 0.3937, 0.6364, 0.3149, 0.6818, 0.3937, 0.6364, 0.3149, 0.7273, 0.3149, 0.6818, 0.3937, 0.7727, 0.3937, 0.8636, 0.3937, 0.8182, 0.4724, 0.7727, 0.3937, 0.8182, 0.3149, 0.8636, 0.3937, 0.8182, 0.3149, 0.9091, 0.3149, 0.8636, 0.3937, 0.04546, 0.3937, 0.1364, 0.3937, 0.09091, 0.4724, 0.04546, 0.3937, 0.09091, 0.3149, 0.1364, 0.3937, 0.09091, 0.3149, 0.1818, 0.3149, 0.1364, 0.3937, 0.2273, 0.3937, 0.3182, 0.3937, 0.2727, 0.4724, 0.2273, 0.3937, 0.2727, 0.3149, 0.3182, 0.3937, 0.2727, 0.3149, 0.3636, 0.3149, 0.3182, 0.3937, 0.4091, 0.2362, 0.4545, 0.3149, 0.3636, 0.3149, 0.4091, 0.2362, 0.5, 0.2362, 0.4545, 0.3149, 0.5, 0.2362, 0.5455, 0.3149, 0.4545, 0.3149, 0.5909, 0.2362, 0.6364, 0.3149, 0.5455, 0.3149, 0.5909, 0.2362, 0.6818, 0.2362, 0.6364, 0.3149, 0.6818, 0.2362, 0.7273, 0.3149, 0.6364, 0.3149, 0.7727, 0.2362, 0.8182, 0.3149, 0.7273, 0.3149, 0.7727, 0.2362, 0.8636, 0.2362, 0.8182, 0.3149, 0.8636, 0.2362, 0.9091, 0.3149, 0.8182, 0.3149, 0.04546, 0.2362, 0.09091, 0.3149, 0.0, 0.3149, 0.04546, 0.2362, 0.1364, 0.2362, 0.09091, 0.3149, 0.1364, 0.2362, 0.1818, 0.3149, 0.09091, 0.3149, 0.2273, 0.2362, 0.2727, 0.3149, 0.1818, 0.3149, 0.2273, 0.2362, 0.3182, 0.2362, 0.2727, 0.3149, 0.3182, 0.2362, 0.3636, 0.3149, 0.2727, 0.3149, 0.5, 0.2362, 0.5909, 0.2362, 0.5455, 0.3149, 0.5, 0.2362, 0.5455, 0.1575, 0.5909, 0.2362, 0.5455, 0.1575, 0.6364, 0.1575, 0.5909, 0.2362, 0.6818, 0.2362, 0.7727, 0.2362, 0.7273, 0.3149, 0.6818, 0.2362, 0.7273, 0.1575, 0.7727, 0.2362, 0.7273, 0.1575, 0.8182, 0.1575, 0.7727, 0.2362, 0.8636, 0.2362, 0.9545, 0.2362, 0.9091, 0.3149, 0.8636, 0.2362, 0.9091, 0.1575, 0.9545, 0.2362, 0.9091, 0.1575, 1.0, 0.1575, 0.9545, 0.2362, 0.1364, 0.2362, 0.2273, 0.2362, 0.1818, 0.3149, 0.1364, 0.2362, 0.1818, 0.1575, 0.2273, 0.2362, 0.1818, 0.1575, 0.2727, 0.1575, 0.2273, 0.2362, 0.3182, 0.2362, 0.4091, 0.2362, 0.3636, 0.3149, 0.3182, 0.2362, 0.3636, 0.1575, 0.4091, 0.2362, 0.3636, 0.1575, 0.4545, 0.1575, 0.4091, 0.2362, 0.5, 0.07873, 0.5455, 0.1575, 0.4545, 0.1575, 0.5, 0.07873, 0.5909, 0.07873, 0.5455, 0.1575, 0.5909, 0.07873, 0.6364, 0.1575, 0.5455, 0.1575, 0.6818, 0.07873, 0.7273, 0.1575, 0.6364, 0.1575, 0.6818, 0.07873, 0.7727, 0.07873, 0.7273, 0.1575, 0.7727, 0.07873, 0.8182, 0.1575, 0.7273, 0.1575, 0.8636, 0.07873, 0.9091, 0.1575, 0.8182, 0.1575, 0.8636, 0.07873, 0.9545, 0.07873, 0.9091, 0.1575, 0.9545, 0.07873, 1.0, 0.1575, 0.9091, 0.1575, 0.3636, 0.1575, 0.4091, 0.07873, 0.4545, 0.1575, 0.3636, 0.1575, 0.3182, 0.07873, 0.4091, 0.07873, 0.3182, 0.07873, 0.3636, 0.0, 0.4091, 0.07873, 0.1364, 0.07873, 0.1818, 0.1575, 0.09091, 0.1575, 0.1364, 0.07873, 0.2273, 0.07873, 0.1818, 0.1575, 0.2273, 0.07873, 0.2727, 0.1575, 0.1818, 0.1575])
me_icosphere_003.use_remesh_fix_poles = True
me_icosphere_003.use_remesh_preserve_attributes = False
me_icosphere_003.update()
me_icosphere_004 = bpy.data.meshes.new('Icosphere.004')
me_icosphere_004.from_pydata([(3.414, 0.0, -0.6417), (4.137, -0.5257, -0.287), (3.137, -0.8506, -0.287), (2.519, 0.0, -0.287), (3.137, 0.8506, -0.287), (4.137, 0.5257, -0.287), (3.69, -0.8506, 0.287), (2.69, -0.5257, 0.287), (2.69, 0.5257, 0.287), (3.69, 0.8506, 0.287), (4.308, 0.0, 0.287), (3.414, 0.0, 0.6417), (3.251, -0.5, -0.5459), (3.839, -0.309, -0.5459), (3.677, -0.809, -0.3374), (4.264, 0.0, -0.3374), (3.839, 0.309, -0.5459), (2.888, 0.0, -0.5459), (2.726, -0.5, -0.3374), (3.251, 0.5, -0.5459), (2.726, 0.5, -0.3374), (3.677, 0.809, -0.3374), (4.365, -0.309, 5.085e-10), (4.365, 0.309, 5.085e-10), (3.414, -1.0, 5.085e-10), (4.002, -0.809, 5.085e-10), (2.463, -0.309, 5.085e-10), (2.826, -0.809, 5.085e-10), (2.826, 0.809, 5.085e-10), (2.463, 0.309, 5.085e-10), (4.002, 0.809, 5.085e-10), (3.414, 1.0, 5.085e-10), (4.102, -0.5, 0.3374), (3.151, -0.809, 0.3374), (2.563, 0.0, 0.3374), (3.151, 0.809, 0.3374), (4.102, 0.5, 0.3374), (3.576, -0.5, 0.5459), (3.939, 0.0, 0.5459), (2.988, -0.309, 0.5459), (2.988, 0.309, 0.5459), (3.576, 0.5, 0.5459)], [], [(0, 13, 12), (1, 13, 15), (0, 12, 17), (0, 17, 19), (0, 19, 16), (1, 15, 22), (2, 14, 24), (3, 18, 26), (4, 20, 28), (5, 21, 30), (1, 22, 25), (2, 24, 27), (3, 26, 29), (4, 28, 31), (5, 30, 23), (6, 32, 37), (7, 33, 39), (8, 34, 40), (9, 35, 41), (10, 36, 38), (38, 41, 11), (38, 36, 41), (36, 9, 41), (41, 40, 11), (41, 35, 40), (35, 8, 40), (40, 39, 11), (40, 34, 39), (34, 7, 39), (39, 37, 11), (39, 33, 37), (33, 6, 37), (37, 38, 11), (37, 32, 38), (32, 10, 38), (23, 36, 10), (23, 30, 36), (30, 9, 36), (31, 35, 9), (31, 28, 35), (28, 8, 35), (29, 34, 8), (29, 26, 34), (26, 7, 34), (27, 33, 7), (27, 24, 33), (24, 6, 33), (25, 32, 6), (25, 22, 32), (22, 10, 32), (30, 31, 9), (30, 21, 31), (21, 4, 31), (28, 29, 8), (28, 20, 29), (20, 3, 29), (26, 27, 7), (26, 18, 27), (18, 2, 27), (24, 25, 6), (24, 14, 25), (14, 1, 25), (22, 23, 10), (22, 15, 23), (15, 5, 23), (16, 21, 5), (16, 19, 21), (19, 4, 21), (19, 20, 4), (19, 17, 20), (17, 3, 20), (17, 18, 3), (17, 12, 18), (12, 2, 18), (15, 16, 5), (15, 13, 16), (13, 0, 16), (12, 14, 2), (12, 13, 14), (13, 1, 14)])
_uv = me_icosphere_004.uv_layers.new(name='UVMap')
_uv.uv.foreach_set('vector', [0.1818, 0.0, 0.2273, 0.07873, 0.1364, 0.07873, 0.2727, 0.1575, 0.3182, 0.07873, 0.3636, 0.1575, 0.9091, 0.0, 0.9545, 0.07873, 0.8636, 0.07873, 0.7273, 0.0, 0.7727, 0.07873, 0.6818, 0.07873, 0.5455, 0.0, 0.5909, 0.07873, 0.5, 0.07873, 0.2727, 0.1575, 0.3636, 0.1575, 0.3182, 0.2362, 0.09091, 0.1575, 0.1818, 0.1575, 0.1364, 0.2362, 0.8182, 0.1575, 0.9091, 0.1575, 0.8636, 0.2362, 0.6364, 0.1575, 0.7273, 0.1575, 0.6818, 0.2362, 0.4545, 0.1575, 0.5455, 0.1575, 0.5, 0.2362, 0.2727, 0.1575, 0.3182, 0.2362, 0.2273, 0.2362, 0.09091, 0.1575, 0.1364, 0.2362, 0.04546, 0.2362, 0.8182, 0.1575, 0.8636, 0.2362, 0.7727, 0.2362, 0.6364, 0.1575, 0.6818, 0.2362, 0.5909, 0.2362, 0.4545, 0.1575, 0.5, 0.2362, 0.4091, 0.2362, 0.1818, 0.3149, 0.2727, 0.3149, 0.2273, 0.3937, 0.0, 0.3149, 0.09091, 0.3149, 0.04546, 0.3937, 0.7273, 0.3149, 0.8182, 0.3149, 0.7727, 0.3937, 0.5455, 0.3149, 0.6364, 0.3149, 0.5909, 0.3937, 0.3636, 0.3149, 0.4545, 0.3149, 0.4091, 0.3937, 0.4091, 0.3937, 0.5, 0.3937, 0.4545, 0.4724, 0.4091, 0.3937, 0.4545, 0.3149, 0.5, 0.3937, 0.4545, 0.3149, 0.5455, 0.3149, 0.5, 0.3937, 0.5909, 0.3937, 0.6818, 0.3937, 0.6364, 0.4724, 0.5909, 0.3937, 0.6364, 0.3149, 0.6818, 0.3937, 0.6364, 0.3149, 0.7273, 0.3149, 0.6818, 0.3937, 0.7727, 0.3937, 0.8636, 0.3937, 0.8182, 0.4724, 0.7727, 0.3937, 0.8182, 0.3149, 0.8636, 0.3937, 0.8182, 0.3149, 0.9091, 0.3149, 0.8636, 0.3937, 0.04546, 0.3937, 0.1364, 0.3937, 0.09091, 0.4724, 0.04546, 0.3937, 0.09091, 0.3149, 0.1364, 0.3937, 0.09091, 0.3149, 0.1818, 0.3149, 0.1364, 0.3937, 0.2273, 0.3937, 0.3182, 0.3937, 0.2727, 0.4724, 0.2273, 0.3937, 0.2727, 0.3149, 0.3182, 0.3937, 0.2727, 0.3149, 0.3636, 0.3149, 0.3182, 0.3937, 0.4091, 0.2362, 0.4545, 0.3149, 0.3636, 0.3149, 0.4091, 0.2362, 0.5, 0.2362, 0.4545, 0.3149, 0.5, 0.2362, 0.5455, 0.3149, 0.4545, 0.3149, 0.5909, 0.2362, 0.6364, 0.3149, 0.5455, 0.3149, 0.5909, 0.2362, 0.6818, 0.2362, 0.6364, 0.3149, 0.6818, 0.2362, 0.7273, 0.3149, 0.6364, 0.3149, 0.7727, 0.2362, 0.8182, 0.3149, 0.7273, 0.3149, 0.7727, 0.2362, 0.8636, 0.2362, 0.8182, 0.3149, 0.8636, 0.2362, 0.9091, 0.3149, 0.8182, 0.3149, 0.04546, 0.2362, 0.09091, 0.3149, 0.0, 0.3149, 0.04546, 0.2362, 0.1364, 0.2362, 0.09091, 0.3149, 0.1364, 0.2362, 0.1818, 0.3149, 0.09091, 0.3149, 0.2273, 0.2362, 0.2727, 0.3149, 0.1818, 0.3149, 0.2273, 0.2362, 0.3182, 0.2362, 0.2727, 0.3149, 0.3182, 0.2362, 0.3636, 0.3149, 0.2727, 0.3149, 0.5, 0.2362, 0.5909, 0.2362, 0.5455, 0.3149, 0.5, 0.2362, 0.5455, 0.1575, 0.5909, 0.2362, 0.5455, 0.1575, 0.6364, 0.1575, 0.5909, 0.2362, 0.6818, 0.2362, 0.7727, 0.2362, 0.7273, 0.3149, 0.6818, 0.2362, 0.7273, 0.1575, 0.7727, 0.2362, 0.7273, 0.1575, 0.8182, 0.1575, 0.7727, 0.2362, 0.8636, 0.2362, 0.9545, 0.2362, 0.9091, 0.3149, 0.8636, 0.2362, 0.9091, 0.1575, 0.9545, 0.2362, 0.9091, 0.1575, 1.0, 0.1575, 0.9545, 0.2362, 0.1364, 0.2362, 0.2273, 0.2362, 0.1818, 0.3149, 0.1364, 0.2362, 0.1818, 0.1575, 0.2273, 0.2362, 0.1818, 0.1575, 0.2727, 0.1575, 0.2273, 0.2362, 0.3182, 0.2362, 0.4091, 0.2362, 0.3636, 0.3149, 0.3182, 0.2362, 0.3636, 0.1575, 0.4091, 0.2362, 0.3636, 0.1575, 0.4545, 0.1575, 0.4091, 0.2362, 0.5, 0.07873, 0.5455, 0.1575, 0.4545, 0.1575, 0.5, 0.07873, 0.5909, 0.07873, 0.5455, 0.1575, 0.5909, 0.07873, 0.6364, 0.1575, 0.5455, 0.1575, 0.6818, 0.07873, 0.7273, 0.1575, 0.6364, 0.1575, 0.6818, 0.07873, 0.7727, 0.07873, 0.7273, 0.1575, 0.7727, 0.07873, 0.8182, 0.1575, 0.7273, 0.1575, 0.8636, 0.07873, 0.9091, 0.1575, 0.8182, 0.1575, 0.8636, 0.07873, 0.9545, 0.07873, 0.9091, 0.1575, 0.9545, 0.07873, 1.0, 0.1575, 0.9091, 0.1575, 0.3636, 0.1575, 0.4091, 0.07873, 0.4545, 0.1575, 0.3636, 0.1575, 0.3182, 0.07873, 0.4091, 0.07873, 0.3182, 0.07873, 0.3636, 0.0, 0.4091, 0.07873, 0.1364, 0.07873, 0.1818, 0.1575, 0.09091, 0.1575, 0.1364, 0.07873, 0.2273, 0.07873, 0.1818, 0.1575, 0.2273, 0.07873, 0.2727, 0.1575, 0.1818, 0.1575])
me_icosphere_004.use_remesh_fix_poles = True
me_icosphere_004.use_remesh_preserve_attributes = False
me_icosphere_004.update()
me_icosphere_005 = bpy.data.meshes.new('Icosphere.005')
me_icosphere_005.from_pydata([(3.414, 0.0, -0.6417), (4.137, -0.5257, -0.287), (3.137, -0.8506, -0.287), (2.519, 0.0, -0.287), (3.137, 0.8506, -0.287), (4.137, 0.5257, -0.287), (3.69, -0.8506, 0.287), (2.69, -0.5257, 0.287), (2.69, 0.5257, 0.287), (3.69, 0.8506, 0.287), (4.308, 0.0, 0.287), (3.414, 0.0, 0.6417), (3.251, -0.5, -0.5459), (3.839, -0.309, -0.5459), (3.677, -0.809, -0.3374), (4.264, 0.0, -0.3374), (3.839, 0.309, -0.5459), (2.888, 0.0, -0.5459), (2.726, -0.5, -0.3374), (3.251, 0.5, -0.5459), (2.726, 0.5, -0.3374), (3.677, 0.809, -0.3374), (4.365, -0.309, 5.085e-10), (4.365, 0.309, 5.085e-10), (3.414, -1.0, 5.085e-10), (4.002, -0.809, 5.085e-10), (2.463, -0.309, 5.085e-10), (2.826, -0.809, 5.085e-10), (2.826, 0.809, 5.085e-10), (2.463, 0.309, 5.085e-10), (4.002, 0.809, 5.085e-10), (3.414, 1.0, 5.085e-10), (4.102, -0.5, 0.3374), (3.151, -0.809, 0.3374), (2.563, 0.0, 0.3374), (3.151, 0.809, 0.3374), (4.102, 0.5, 0.3374), (3.576, -0.5, 0.5459), (3.939, 0.0, 0.5459), (2.988, -0.309, 0.5459), (2.988, 0.309, 0.5459), (3.576, 0.5, 0.5459)], [], [(0, 13, 12), (1, 13, 15), (0, 12, 17), (0, 17, 19), (0, 19, 16), (1, 15, 22), (2, 14, 24), (3, 18, 26), (4, 20, 28), (5, 21, 30), (1, 22, 25), (2, 24, 27), (3, 26, 29), (4, 28, 31), (5, 30, 23), (6, 32, 37), (7, 33, 39), (8, 34, 40), (9, 35, 41), (10, 36, 38), (38, 41, 11), (38, 36, 41), (36, 9, 41), (41, 40, 11), (41, 35, 40), (35, 8, 40), (40, 39, 11), (40, 34, 39), (34, 7, 39), (39, 37, 11), (39, 33, 37), (33, 6, 37), (37, 38, 11), (37, 32, 38), (32, 10, 38), (23, 36, 10), (23, 30, 36), (30, 9, 36), (31, 35, 9), (31, 28, 35), (28, 8, 35), (29, 34, 8), (29, 26, 34), (26, 7, 34), (27, 33, 7), (27, 24, 33), (24, 6, 33), (25, 32, 6), (25, 22, 32), (22, 10, 32), (30, 31, 9), (30, 21, 31), (21, 4, 31), (28, 29, 8), (28, 20, 29), (20, 3, 29), (26, 27, 7), (26, 18, 27), (18, 2, 27), (24, 25, 6), (24, 14, 25), (14, 1, 25), (22, 23, 10), (22, 15, 23), (15, 5, 23), (16, 21, 5), (16, 19, 21), (19, 4, 21), (19, 20, 4), (19, 17, 20), (17, 3, 20), (17, 18, 3), (17, 12, 18), (12, 2, 18), (15, 16, 5), (15, 13, 16), (13, 0, 16), (12, 14, 2), (12, 13, 14), (13, 1, 14)])
_uv = me_icosphere_005.uv_layers.new(name='UVMap')
_uv.uv.foreach_set('vector', [0.1818, 0.0, 0.2273, 0.07873, 0.1364, 0.07873, 0.2727, 0.1575, 0.3182, 0.07873, 0.3636, 0.1575, 0.9091, 0.0, 0.9545, 0.07873, 0.8636, 0.07873, 0.7273, 0.0, 0.7727, 0.07873, 0.6818, 0.07873, 0.5455, 0.0, 0.5909, 0.07873, 0.5, 0.07873, 0.2727, 0.1575, 0.3636, 0.1575, 0.3182, 0.2362, 0.09091, 0.1575, 0.1818, 0.1575, 0.1364, 0.2362, 0.8182, 0.1575, 0.9091, 0.1575, 0.8636, 0.2362, 0.6364, 0.1575, 0.7273, 0.1575, 0.6818, 0.2362, 0.4545, 0.1575, 0.5455, 0.1575, 0.5, 0.2362, 0.2727, 0.1575, 0.3182, 0.2362, 0.2273, 0.2362, 0.09091, 0.1575, 0.1364, 0.2362, 0.04546, 0.2362, 0.8182, 0.1575, 0.8636, 0.2362, 0.7727, 0.2362, 0.6364, 0.1575, 0.6818, 0.2362, 0.5909, 0.2362, 0.4545, 0.1575, 0.5, 0.2362, 0.4091, 0.2362, 0.1818, 0.3149, 0.2727, 0.3149, 0.2273, 0.3937, 0.0, 0.3149, 0.09091, 0.3149, 0.04546, 0.3937, 0.7273, 0.3149, 0.8182, 0.3149, 0.7727, 0.3937, 0.5455, 0.3149, 0.6364, 0.3149, 0.5909, 0.3937, 0.3636, 0.3149, 0.4545, 0.3149, 0.4091, 0.3937, 0.4091, 0.3937, 0.5, 0.3937, 0.4545, 0.4724, 0.4091, 0.3937, 0.4545, 0.3149, 0.5, 0.3937, 0.4545, 0.3149, 0.5455, 0.3149, 0.5, 0.3937, 0.5909, 0.3937, 0.6818, 0.3937, 0.6364, 0.4724, 0.5909, 0.3937, 0.6364, 0.3149, 0.6818, 0.3937, 0.6364, 0.3149, 0.7273, 0.3149, 0.6818, 0.3937, 0.7727, 0.3937, 0.8636, 0.3937, 0.8182, 0.4724, 0.7727, 0.3937, 0.8182, 0.3149, 0.8636, 0.3937, 0.8182, 0.3149, 0.9091, 0.3149, 0.8636, 0.3937, 0.04546, 0.3937, 0.1364, 0.3937, 0.09091, 0.4724, 0.04546, 0.3937, 0.09091, 0.3149, 0.1364, 0.3937, 0.09091, 0.3149, 0.1818, 0.3149, 0.1364, 0.3937, 0.2273, 0.3937, 0.3182, 0.3937, 0.2727, 0.4724, 0.2273, 0.3937, 0.2727, 0.3149, 0.3182, 0.3937, 0.2727, 0.3149, 0.3636, 0.3149, 0.3182, 0.3937, 0.4091, 0.2362, 0.4545, 0.3149, 0.3636, 0.3149, 0.4091, 0.2362, 0.5, 0.2362, 0.4545, 0.3149, 0.5, 0.2362, 0.5455, 0.3149, 0.4545, 0.3149, 0.5909, 0.2362, 0.6364, 0.3149, 0.5455, 0.3149, 0.5909, 0.2362, 0.6818, 0.2362, 0.6364, 0.3149, 0.6818, 0.2362, 0.7273, 0.3149, 0.6364, 0.3149, 0.7727, 0.2362, 0.8182, 0.3149, 0.7273, 0.3149, 0.7727, 0.2362, 0.8636, 0.2362, 0.8182, 0.3149, 0.8636, 0.2362, 0.9091, 0.3149, 0.8182, 0.3149, 0.04546, 0.2362, 0.09091, 0.3149, 0.0, 0.3149, 0.04546, 0.2362, 0.1364, 0.2362, 0.09091, 0.3149, 0.1364, 0.2362, 0.1818, 0.3149, 0.09091, 0.3149, 0.2273, 0.2362, 0.2727, 0.3149, 0.1818, 0.3149, 0.2273, 0.2362, 0.3182, 0.2362, 0.2727, 0.3149, 0.3182, 0.2362, 0.3636, 0.3149, 0.2727, 0.3149, 0.5, 0.2362, 0.5909, 0.2362, 0.5455, 0.3149, 0.5, 0.2362, 0.5455, 0.1575, 0.5909, 0.2362, 0.5455, 0.1575, 0.6364, 0.1575, 0.5909, 0.2362, 0.6818, 0.2362, 0.7727, 0.2362, 0.7273, 0.3149, 0.6818, 0.2362, 0.7273, 0.1575, 0.7727, 0.2362, 0.7273, 0.1575, 0.8182, 0.1575, 0.7727, 0.2362, 0.8636, 0.2362, 0.9545, 0.2362, 0.9091, 0.3149, 0.8636, 0.2362, 0.9091, 0.1575, 0.9545, 0.2362, 0.9091, 0.1575, 1.0, 0.1575, 0.9545, 0.2362, 0.1364, 0.2362, 0.2273, 0.2362, 0.1818, 0.3149, 0.1364, 0.2362, 0.1818, 0.1575, 0.2273, 0.2362, 0.1818, 0.1575, 0.2727, 0.1575, 0.2273, 0.2362, 0.3182, 0.2362, 0.4091, 0.2362, 0.3636, 0.3149, 0.3182, 0.2362, 0.3636, 0.1575, 0.4091, 0.2362, 0.3636, 0.1575, 0.4545, 0.1575, 0.4091, 0.2362, 0.5, 0.07873, 0.5455, 0.1575, 0.4545, 0.1575, 0.5, 0.07873, 0.5909, 0.07873, 0.5455, 0.1575, 0.5909, 0.07873, 0.6364, 0.1575, 0.5455, 0.1575, 0.6818, 0.07873, 0.7273, 0.1575, 0.6364, 0.1575, 0.6818, 0.07873, 0.7727, 0.07873, 0.7273, 0.1575, 0.7727, 0.07873, 0.8182, 0.1575, 0.7273, 0.1575, 0.8636, 0.07873, 0.9091, 0.1575, 0.8182, 0.1575, 0.8636, 0.07873, 0.9545, 0.07873, 0.9091, 0.1575, 0.9545, 0.07873, 1.0, 0.1575, 0.9091, 0.1575, 0.3636, 0.1575, 0.4091, 0.07873, 0.4545, 0.1575, 0.3636, 0.1575, 0.3182, 0.07873, 0.4091, 0.07873, 0.3182, 0.07873, 0.3636, 0.0, 0.4091, 0.07873, 0.1364, 0.07873, 0.1818, 0.1575, 0.09091, 0.1575, 0.1364, 0.07873, 0.2273, 0.07873, 0.1818, 0.1575, 0.2273, 0.07873, 0.2727, 0.1575, 0.1818, 0.1575])
me_icosphere_005.use_remesh_fix_poles = True
me_icosphere_005.use_remesh_preserve_attributes = False
me_icosphere_005.update()
me_icosphere_006 = bpy.data.meshes.new('Icosphere.006')
me_icosphere_006.from_pydata([(3.414, 0.0, -0.6417), (4.137, -0.5257, -0.287), (3.137, -0.8506, -0.287), (2.519, 0.0, -0.287), (3.137, 0.8506, -0.287), (4.137, 0.5257, -0.287), (3.69, -0.8506, 0.287), (2.69, -0.5257, 0.287), (2.69, 0.5257, 0.287), (3.69, 0.8506, 0.287), (4.308, 0.0, 0.287), (3.414, 0.0, 0.6417), (3.251, -0.5, -0.5459), (3.839, -0.309, -0.5459), (3.677, -0.809, -0.3374), (4.264, 0.0, -0.3374), (3.839, 0.309, -0.5459), (2.888, 0.0, -0.5459), (2.726, -0.5, -0.3374), (3.251, 0.5, -0.5459), (2.726, 0.5, -0.3374), (3.677, 0.809, -0.3374), (4.365, -0.309, 5.085e-10), (4.365, 0.309, 5.085e-10), (3.414, -1.0, 5.085e-10), (4.002, -0.809, 5.085e-10), (2.463, -0.309, 5.085e-10), (2.826, -0.809, 5.085e-10), (2.826, 0.809, 5.085e-10), (2.463, 0.309, 5.085e-10), (4.002, 0.809, 5.085e-10), (3.414, 1.0, 5.085e-10), (4.102, -0.5, 0.3374), (3.151, -0.809, 0.3374), (2.563, 0.0, 0.3374), (3.151, 0.809, 0.3374), (4.102, 0.5, 0.3374), (3.576, -0.5, 0.5459), (3.939, 0.0, 0.5459), (2.988, -0.309, 0.5459), (2.988, 0.309, 0.5459), (3.576, 0.5, 0.5459)], [], [(0, 13, 12), (1, 13, 15), (0, 12, 17), (0, 17, 19), (0, 19, 16), (1, 15, 22), (2, 14, 24), (3, 18, 26), (4, 20, 28), (5, 21, 30), (1, 22, 25), (2, 24, 27), (3, 26, 29), (4, 28, 31), (5, 30, 23), (6, 32, 37), (7, 33, 39), (8, 34, 40), (9, 35, 41), (10, 36, 38), (38, 41, 11), (38, 36, 41), (36, 9, 41), (41, 40, 11), (41, 35, 40), (35, 8, 40), (40, 39, 11), (40, 34, 39), (34, 7, 39), (39, 37, 11), (39, 33, 37), (33, 6, 37), (37, 38, 11), (37, 32, 38), (32, 10, 38), (23, 36, 10), (23, 30, 36), (30, 9, 36), (31, 35, 9), (31, 28, 35), (28, 8, 35), (29, 34, 8), (29, 26, 34), (26, 7, 34), (27, 33, 7), (27, 24, 33), (24, 6, 33), (25, 32, 6), (25, 22, 32), (22, 10, 32), (30, 31, 9), (30, 21, 31), (21, 4, 31), (28, 29, 8), (28, 20, 29), (20, 3, 29), (26, 27, 7), (26, 18, 27), (18, 2, 27), (24, 25, 6), (24, 14, 25), (14, 1, 25), (22, 23, 10), (22, 15, 23), (15, 5, 23), (16, 21, 5), (16, 19, 21), (19, 4, 21), (19, 20, 4), (19, 17, 20), (17, 3, 20), (17, 18, 3), (17, 12, 18), (12, 2, 18), (15, 16, 5), (15, 13, 16), (13, 0, 16), (12, 14, 2), (12, 13, 14), (13, 1, 14)])
_uv = me_icosphere_006.uv_layers.new(name='UVMap')
_uv.uv.foreach_set('vector', [0.1818, 0.0, 0.2273, 0.07873, 0.1364, 0.07873, 0.2727, 0.1575, 0.3182, 0.07873, 0.3636, 0.1575, 0.9091, 0.0, 0.9545, 0.07873, 0.8636, 0.07873, 0.7273, 0.0, 0.7727, 0.07873, 0.6818, 0.07873, 0.5455, 0.0, 0.5909, 0.07873, 0.5, 0.07873, 0.2727, 0.1575, 0.3636, 0.1575, 0.3182, 0.2362, 0.09091, 0.1575, 0.1818, 0.1575, 0.1364, 0.2362, 0.8182, 0.1575, 0.9091, 0.1575, 0.8636, 0.2362, 0.6364, 0.1575, 0.7273, 0.1575, 0.6818, 0.2362, 0.4545, 0.1575, 0.5455, 0.1575, 0.5, 0.2362, 0.2727, 0.1575, 0.3182, 0.2362, 0.2273, 0.2362, 0.09091, 0.1575, 0.1364, 0.2362, 0.04546, 0.2362, 0.8182, 0.1575, 0.8636, 0.2362, 0.7727, 0.2362, 0.6364, 0.1575, 0.6818, 0.2362, 0.5909, 0.2362, 0.4545, 0.1575, 0.5, 0.2362, 0.4091, 0.2362, 0.1818, 0.3149, 0.2727, 0.3149, 0.2273, 0.3937, 0.0, 0.3149, 0.09091, 0.3149, 0.04546, 0.3937, 0.7273, 0.3149, 0.8182, 0.3149, 0.7727, 0.3937, 0.5455, 0.3149, 0.6364, 0.3149, 0.5909, 0.3937, 0.3636, 0.3149, 0.4545, 0.3149, 0.4091, 0.3937, 0.4091, 0.3937, 0.5, 0.3937, 0.4545, 0.4724, 0.4091, 0.3937, 0.4545, 0.3149, 0.5, 0.3937, 0.4545, 0.3149, 0.5455, 0.3149, 0.5, 0.3937, 0.5909, 0.3937, 0.6818, 0.3937, 0.6364, 0.4724, 0.5909, 0.3937, 0.6364, 0.3149, 0.6818, 0.3937, 0.6364, 0.3149, 0.7273, 0.3149, 0.6818, 0.3937, 0.7727, 0.3937, 0.8636, 0.3937, 0.8182, 0.4724, 0.7727, 0.3937, 0.8182, 0.3149, 0.8636, 0.3937, 0.8182, 0.3149, 0.9091, 0.3149, 0.8636, 0.3937, 0.04546, 0.3937, 0.1364, 0.3937, 0.09091, 0.4724, 0.04546, 0.3937, 0.09091, 0.3149, 0.1364, 0.3937, 0.09091, 0.3149, 0.1818, 0.3149, 0.1364, 0.3937, 0.2273, 0.3937, 0.3182, 0.3937, 0.2727, 0.4724, 0.2273, 0.3937, 0.2727, 0.3149, 0.3182, 0.3937, 0.2727, 0.3149, 0.3636, 0.3149, 0.3182, 0.3937, 0.4091, 0.2362, 0.4545, 0.3149, 0.3636, 0.3149, 0.4091, 0.2362, 0.5, 0.2362, 0.4545, 0.3149, 0.5, 0.2362, 0.5455, 0.3149, 0.4545, 0.3149, 0.5909, 0.2362, 0.6364, 0.3149, 0.5455, 0.3149, 0.5909, 0.2362, 0.6818, 0.2362, 0.6364, 0.3149, 0.6818, 0.2362, 0.7273, 0.3149, 0.6364, 0.3149, 0.7727, 0.2362, 0.8182, 0.3149, 0.7273, 0.3149, 0.7727, 0.2362, 0.8636, 0.2362, 0.8182, 0.3149, 0.8636, 0.2362, 0.9091, 0.3149, 0.8182, 0.3149, 0.04546, 0.2362, 0.09091, 0.3149, 0.0, 0.3149, 0.04546, 0.2362, 0.1364, 0.2362, 0.09091, 0.3149, 0.1364, 0.2362, 0.1818, 0.3149, 0.09091, 0.3149, 0.2273, 0.2362, 0.2727, 0.3149, 0.1818, 0.3149, 0.2273, 0.2362, 0.3182, 0.2362, 0.2727, 0.3149, 0.3182, 0.2362, 0.3636, 0.3149, 0.2727, 0.3149, 0.5, 0.2362, 0.5909, 0.2362, 0.5455, 0.3149, 0.5, 0.2362, 0.5455, 0.1575, 0.5909, 0.2362, 0.5455, 0.1575, 0.6364, 0.1575, 0.5909, 0.2362, 0.6818, 0.2362, 0.7727, 0.2362, 0.7273, 0.3149, 0.6818, 0.2362, 0.7273, 0.1575, 0.7727, 0.2362, 0.7273, 0.1575, 0.8182, 0.1575, 0.7727, 0.2362, 0.8636, 0.2362, 0.9545, 0.2362, 0.9091, 0.3149, 0.8636, 0.2362, 0.9091, 0.1575, 0.9545, 0.2362, 0.9091, 0.1575, 1.0, 0.1575, 0.9545, 0.2362, 0.1364, 0.2362, 0.2273, 0.2362, 0.1818, 0.3149, 0.1364, 0.2362, 0.1818, 0.1575, 0.2273, 0.2362, 0.1818, 0.1575, 0.2727, 0.1575, 0.2273, 0.2362, 0.3182, 0.2362, 0.4091, 0.2362, 0.3636, 0.3149, 0.3182, 0.2362, 0.3636, 0.1575, 0.4091, 0.2362, 0.3636, 0.1575, 0.4545, 0.1575, 0.4091, 0.2362, 0.5, 0.07873, 0.5455, 0.1575, 0.4545, 0.1575, 0.5, 0.07873, 0.5909, 0.07873, 0.5455, 0.1575, 0.5909, 0.07873, 0.6364, 0.1575, 0.5455, 0.1575, 0.6818, 0.07873, 0.7273, 0.1575, 0.6364, 0.1575, 0.6818, 0.07873, 0.7727, 0.07873, 0.7273, 0.1575, 0.7727, 0.07873, 0.8182, 0.1575, 0.7273, 0.1575, 0.8636, 0.07873, 0.9091, 0.1575, 0.8182, 0.1575, 0.8636, 0.07873, 0.9545, 0.07873, 0.9091, 0.1575, 0.9545, 0.07873, 1.0, 0.1575, 0.9091, 0.1575, 0.3636, 0.1575, 0.4091, 0.07873, 0.4545, 0.1575, 0.3636, 0.1575, 0.3182, 0.07873, 0.4091, 0.07873, 0.3182, 0.07873, 0.3636, 0.0, 0.4091, 0.07873, 0.1364, 0.07873, 0.1818, 0.1575, 0.09091, 0.1575, 0.1364, 0.07873, 0.2273, 0.07873, 0.1818, 0.1575, 0.2273, 0.07873, 0.2727, 0.1575, 0.1818, 0.1575])
me_icosphere_006.use_remesh_fix_poles = True
me_icosphere_006.use_remesh_preserve_attributes = False
me_icosphere_006.update()
me_icosphere_007 = bpy.data.meshes.new('Icosphere.007')
me_icosphere_007.from_pydata([(3.414, 0.0, -0.6417), (4.137, -0.5257, -0.287), (3.137, -0.8506, -0.287), (2.519, 0.0, -0.287), (3.137, 0.8506, -0.287), (4.137, 0.5257, -0.287), (3.69, -0.8506, 0.287), (2.69, -0.5257, 0.287), (2.69, 0.5257, 0.287), (3.69, 0.8506, 0.287), (4.308, 0.0, 0.287), (3.414, 0.0, 0.6417), (3.251, -0.5, -0.5459), (3.839, -0.309, -0.5459), (3.677, -0.809, -0.3374), (4.264, 0.0, -0.3374), (3.839, 0.309, -0.5459), (2.888, 0.0, -0.5459), (2.726, -0.5, -0.3374), (3.251, 0.5, -0.5459), (2.726, 0.5, -0.3374), (3.677, 0.809, -0.3374), (4.365, -0.309, 5.085e-10), (4.365, 0.309, 5.085e-10), (3.414, -1.0, 5.085e-10), (4.002, -0.809, 5.085e-10), (2.463, -0.309, 5.085e-10), (2.826, -0.809, 5.085e-10), (2.826, 0.809, 5.085e-10), (2.463, 0.309, 5.085e-10), (4.002, 0.809, 5.085e-10), (3.414, 1.0, 5.085e-10), (4.102, -0.5, 0.3374), (3.151, -0.809, 0.3374), (2.563, 0.0, 0.3374), (3.151, 0.809, 0.3374), (4.102, 0.5, 0.3374), (3.576, -0.5, 0.5459), (3.939, 0.0, 0.5459), (2.988, -0.309, 0.5459), (2.988, 0.309, 0.5459), (3.576, 0.5, 0.5459)], [], [(0, 13, 12), (1, 13, 15), (0, 12, 17), (0, 17, 19), (0, 19, 16), (1, 15, 22), (2, 14, 24), (3, 18, 26), (4, 20, 28), (5, 21, 30), (1, 22, 25), (2, 24, 27), (3, 26, 29), (4, 28, 31), (5, 30, 23), (6, 32, 37), (7, 33, 39), (8, 34, 40), (9, 35, 41), (10, 36, 38), (38, 41, 11), (38, 36, 41), (36, 9, 41), (41, 40, 11), (41, 35, 40), (35, 8, 40), (40, 39, 11), (40, 34, 39), (34, 7, 39), (39, 37, 11), (39, 33, 37), (33, 6, 37), (37, 38, 11), (37, 32, 38), (32, 10, 38), (23, 36, 10), (23, 30, 36), (30, 9, 36), (31, 35, 9), (31, 28, 35), (28, 8, 35), (29, 34, 8), (29, 26, 34), (26, 7, 34), (27, 33, 7), (27, 24, 33), (24, 6, 33), (25, 32, 6), (25, 22, 32), (22, 10, 32), (30, 31, 9), (30, 21, 31), (21, 4, 31), (28, 29, 8), (28, 20, 29), (20, 3, 29), (26, 27, 7), (26, 18, 27), (18, 2, 27), (24, 25, 6), (24, 14, 25), (14, 1, 25), (22, 23, 10), (22, 15, 23), (15, 5, 23), (16, 21, 5), (16, 19, 21), (19, 4, 21), (19, 20, 4), (19, 17, 20), (17, 3, 20), (17, 18, 3), (17, 12, 18), (12, 2, 18), (15, 16, 5), (15, 13, 16), (13, 0, 16), (12, 14, 2), (12, 13, 14), (13, 1, 14)])
_uv = me_icosphere_007.uv_layers.new(name='UVMap')
_uv.uv.foreach_set('vector', [0.1818, 0.0, 0.2273, 0.07873, 0.1364, 0.07873, 0.2727, 0.1575, 0.3182, 0.07873, 0.3636, 0.1575, 0.9091, 0.0, 0.9545, 0.07873, 0.8636, 0.07873, 0.7273, 0.0, 0.7727, 0.07873, 0.6818, 0.07873, 0.5455, 0.0, 0.5909, 0.07873, 0.5, 0.07873, 0.2727, 0.1575, 0.3636, 0.1575, 0.3182, 0.2362, 0.09091, 0.1575, 0.1818, 0.1575, 0.1364, 0.2362, 0.8182, 0.1575, 0.9091, 0.1575, 0.8636, 0.2362, 0.6364, 0.1575, 0.7273, 0.1575, 0.6818, 0.2362, 0.4545, 0.1575, 0.5455, 0.1575, 0.5, 0.2362, 0.2727, 0.1575, 0.3182, 0.2362, 0.2273, 0.2362, 0.09091, 0.1575, 0.1364, 0.2362, 0.04546, 0.2362, 0.8182, 0.1575, 0.8636, 0.2362, 0.7727, 0.2362, 0.6364, 0.1575, 0.6818, 0.2362, 0.5909, 0.2362, 0.4545, 0.1575, 0.5, 0.2362, 0.4091, 0.2362, 0.1818, 0.3149, 0.2727, 0.3149, 0.2273, 0.3937, 0.0, 0.3149, 0.09091, 0.3149, 0.04546, 0.3937, 0.7273, 0.3149, 0.8182, 0.3149, 0.7727, 0.3937, 0.5455, 0.3149, 0.6364, 0.3149, 0.5909, 0.3937, 0.3636, 0.3149, 0.4545, 0.3149, 0.4091, 0.3937, 0.4091, 0.3937, 0.5, 0.3937, 0.4545, 0.4724, 0.4091, 0.3937, 0.4545, 0.3149, 0.5, 0.3937, 0.4545, 0.3149, 0.5455, 0.3149, 0.5, 0.3937, 0.5909, 0.3937, 0.6818, 0.3937, 0.6364, 0.4724, 0.5909, 0.3937, 0.6364, 0.3149, 0.6818, 0.3937, 0.6364, 0.3149, 0.7273, 0.3149, 0.6818, 0.3937, 0.7727, 0.3937, 0.8636, 0.3937, 0.8182, 0.4724, 0.7727, 0.3937, 0.8182, 0.3149, 0.8636, 0.3937, 0.8182, 0.3149, 0.9091, 0.3149, 0.8636, 0.3937, 0.04546, 0.3937, 0.1364, 0.3937, 0.09091, 0.4724, 0.04546, 0.3937, 0.09091, 0.3149, 0.1364, 0.3937, 0.09091, 0.3149, 0.1818, 0.3149, 0.1364, 0.3937, 0.2273, 0.3937, 0.3182, 0.3937, 0.2727, 0.4724, 0.2273, 0.3937, 0.2727, 0.3149, 0.3182, 0.3937, 0.2727, 0.3149, 0.3636, 0.3149, 0.3182, 0.3937, 0.4091, 0.2362, 0.4545, 0.3149, 0.3636, 0.3149, 0.4091, 0.2362, 0.5, 0.2362, 0.4545, 0.3149, 0.5, 0.2362, 0.5455, 0.3149, 0.4545, 0.3149, 0.5909, 0.2362, 0.6364, 0.3149, 0.5455, 0.3149, 0.5909, 0.2362, 0.6818, 0.2362, 0.6364, 0.3149, 0.6818, 0.2362, 0.7273, 0.3149, 0.6364, 0.3149, 0.7727, 0.2362, 0.8182, 0.3149, 0.7273, 0.3149, 0.7727, 0.2362, 0.8636, 0.2362, 0.8182, 0.3149, 0.8636, 0.2362, 0.9091, 0.3149, 0.8182, 0.3149, 0.04546, 0.2362, 0.09091, 0.3149, 0.0, 0.3149, 0.04546, 0.2362, 0.1364, 0.2362, 0.09091, 0.3149, 0.1364, 0.2362, 0.1818, 0.3149, 0.09091, 0.3149, 0.2273, 0.2362, 0.2727, 0.3149, 0.1818, 0.3149, 0.2273, 0.2362, 0.3182, 0.2362, 0.2727, 0.3149, 0.3182, 0.2362, 0.3636, 0.3149, 0.2727, 0.3149, 0.5, 0.2362, 0.5909, 0.2362, 0.5455, 0.3149, 0.5, 0.2362, 0.5455, 0.1575, 0.5909, 0.2362, 0.5455, 0.1575, 0.6364, 0.1575, 0.5909, 0.2362, 0.6818, 0.2362, 0.7727, 0.2362, 0.7273, 0.3149, 0.6818, 0.2362, 0.7273, 0.1575, 0.7727, 0.2362, 0.7273, 0.1575, 0.8182, 0.1575, 0.7727, 0.2362, 0.8636, 0.2362, 0.9545, 0.2362, 0.9091, 0.3149, 0.8636, 0.2362, 0.9091, 0.1575, 0.9545, 0.2362, 0.9091, 0.1575, 1.0, 0.1575, 0.9545, 0.2362, 0.1364, 0.2362, 0.2273, 0.2362, 0.1818, 0.3149, 0.1364, 0.2362, 0.1818, 0.1575, 0.2273, 0.2362, 0.1818, 0.1575, 0.2727, 0.1575, 0.2273, 0.2362, 0.3182, 0.2362, 0.4091, 0.2362, 0.3636, 0.3149, 0.3182, 0.2362, 0.3636, 0.1575, 0.4091, 0.2362, 0.3636, 0.1575, 0.4545, 0.1575, 0.4091, 0.2362, 0.5, 0.07873, 0.5455, 0.1575, 0.4545, 0.1575, 0.5, 0.07873, 0.5909, 0.07873, 0.5455, 0.1575, 0.5909, 0.07873, 0.6364, 0.1575, 0.5455, 0.1575, 0.6818, 0.07873, 0.7273, 0.1575, 0.6364, 0.1575, 0.6818, 0.07873, 0.7727, 0.07873, 0.7273, 0.1575, 0.7727, 0.07873, 0.8182, 0.1575, 0.7273, 0.1575, 0.8636, 0.07873, 0.9091, 0.1575, 0.8182, 0.1575, 0.8636, 0.07873, 0.9545, 0.07873, 0.9091, 0.1575, 0.9545, 0.07873, 1.0, 0.1575, 0.9091, 0.1575, 0.3636, 0.1575, 0.4091, 0.07873, 0.4545, 0.1575, 0.3636, 0.1575, 0.3182, 0.07873, 0.4091, 0.07873, 0.3182, 0.07873, 0.3636, 0.0, 0.4091, 0.07873, 0.1364, 0.07873, 0.1818, 0.1575, 0.09091, 0.1575, 0.1364, 0.07873, 0.2273, 0.07873, 0.1818, 0.1575, 0.2273, 0.07873, 0.2727, 0.1575, 0.1818, 0.1575])
me_icosphere_007.use_remesh_fix_poles = True
me_icosphere_007.use_remesh_preserve_attributes = False
me_icosphere_007.update()
me_cylinder = bpy.data.meshes.new('Cylinder')
me_cylinder.from_pydata([(5.518e-09, 5.45e-09, -0.02276), (5.518e-09, 5.45e-09, 3.379), (5.578e-09, 1.226, -0.4399), (-4.517e-09, 0.8621, 2.696), (1.068, 1.068, -0.7531), (1.026, 1.026, 0.3811), (1.226, -4.809e-08, -0.4399), (0.8621, -3.385e-08, 2.696), (1.068, -1.068, -0.7531), (1.026, -1.026, 0.3811), (-1.016e-07, -1.226, -0.4399), (-7.989e-08, -0.8621, 2.696), (-1.068, -1.068, -0.7531), (-1.026, -1.026, 0.3811), (-1.226, 2.01e-08, -0.4399), (-0.8621, 1.412e-08, 2.696), (-1.068, 1.068, -0.7531), (-1.026, 1.026, 0.3811), (-1.349e-08, 1.503, 1.648), (1.242, 1.242, -0.697), (1.503, -4.615e-08, 1.648), (1.242, -1.242, -0.697), (-1.449e-07, -1.503, 1.648), (-1.242, -1.242, -0.697), (-1.503, 3.747e-08, 1.648), (-1.242, 1.242, -0.697), (-0.9097, 2.196, 0.4703), (-2.196, 0.9097, 0.4703), (-2.196, -0.9097, 0.4703), (-0.9097, -2.196, 0.4703), (0.9097, -2.196, 0.4703), (2.196, -0.9097, 0.4703), (2.196, 0.9097, 0.4703), (0.9097, 2.196, 0.4703), (0.534, 0.534, -0.425), (5.548e-09, 0.6128, -0.1722), (0.534, 1.147, -0.6013), (5.518e-09, 0.612, 1.614), (0.513, 0.513, 0.8747), (0.513, 1.125, 1.44), (-8.455e-09, 1.141, 2.095), (1.155, 1.155, -0.7251), (0.6128, -2.132e-08, -0.1722), (1.147, 0.534, -0.6013), (0.612, -2.13e-08, 1.614), (1.125, 0.513, 1.44), (1.381, -4.763e-08, 0.6667), (0.534, -0.534, -0.425), (1.147, -0.534, -0.6013), (0.513, -0.513, 0.8747), (1.125, -0.513, 1.44), (1.155, -1.155, -0.7251), (-4.803e-08, -0.6128, -0.1722), (0.534, -1.147, -0.6013), (-4.799e-08, -0.612, 1.614), (0.513, -1.125, 1.44), (-1.245e-07, -1.381, 0.6667), (-0.534, -0.534, -0.425), (-0.534, -1.147, -0.6013), (-0.513, -0.513, 0.8747), (-0.513, -1.125, 1.44), (-1.155, -1.155, -0.7251), (-0.6128, 1.278e-08, -0.1722), (-1.147, -0.534, -0.6013), (-0.612, 1.275e-08, 1.614), (-1.125, -0.513, 1.44), (-1.381, 2.92e-08, 0.6667), (-0.534, 0.534, -0.425), (-1.147, 0.534, -0.6013), (-0.513, 0.513, 0.8747), (-1.125, 0.513, 1.44), (-1.155, 1.155, -0.7251), (-0.534, 1.147, -0.6013), (-0.513, 1.125, 1.44), (-3.762e-09, 1.381, 0.6667), (1.134, 1.134, -0.1902), (1.141, -3.938e-08, 2.095), (1.134, -1.134, -0.1902), (-1.082e-07, -1.141, 2.095), (-1.134, -1.134, -0.1902), (-1.141, 2.413e-08, 2.095), (-1.134, 1.134, -0.1902), (-0.4549, 1.866, 1.054), (-1.719, 1.076, -0.1134), (-1.866, -0.4549, 1.054), (-1.076, -1.719, -0.1134), (0.4549, -1.866, 1.054), (1.719, -1.076, -0.1134), (1.866, 0.4549, 1.054), (1.076, 1.719, -0.1134), (-1.076, 1.719, -0.1134), (-1.866, 0.4549, 1.054), (-1.719, -1.076, -0.1134), (-0.4549, -1.866, 1.054), (1.076, -1.719, -0.1134), (1.866, -0.4549, 1.054), (1.719, 1.076, -0.1134), (0.4549, 1.866, 1.054)], [], [(0, 35, 34), (1, 38, 37), (18, 40, 3, 39, 5, 75, 19, 89, 33, 97), (0, 34, 42), (1, 44, 38), (19, 75, 5, 45, 7, 76, 20, 88, 32, 96), (0, 42, 47), (1, 49, 44), (20, 76, 7, 50, 9, 77, 21, 87, 31, 95), (0, 47, 52), (1, 54, 49), (21, 77, 9, 55, 11, 78, 22, 86, 30, 94), (0, 52, 57), (1, 59, 54), (22, 78, 11, 60, 13, 79, 23, 85, 29, 93), (0, 57, 62), (1, 64, 59), (23, 79, 13, 65, 15, 80, 24, 84, 28, 92), (0, 62, 67), (1, 69, 64), (24, 80, 15, 70, 17, 81, 25, 83, 27, 91), (0, 67, 35), (1, 37, 69), (25, 81, 17, 73, 3, 40, 18, 82, 26, 90), (16, 71, 25, 90, 26, 82, 18, 74, 2, 72), (14, 66, 24, 91, 27, 83, 25, 71, 16, 68), (12, 61, 23, 92, 28, 84, 24, 66, 14, 63), (10, 56, 22, 93, 29, 85, 23, 61, 12, 58), (8, 51, 21, 94, 30, 86, 22, 56, 10, 53), (6, 46, 20, 95, 31, 87, 21, 51, 8, 48), (4, 41, 19, 96, 32, 88, 20, 46, 6, 43), (2, 74, 18, 97, 33, 89, 19, 41, 4, 36), (69, 73, 17), (69, 37, 73), (37, 3, 73), (35, 72, 2), (35, 67, 72), (67, 16, 72), (64, 70, 15), (64, 69, 70), (69, 17, 70), (67, 68, 16), (67, 62, 68), (62, 14, 68), (59, 65, 13), (59, 64, 65), (64, 15, 65), (62, 63, 14), (62, 57, 63), (57, 12, 63), (54, 60, 11), (54, 59, 60), (59, 13, 60), (57, 58, 12), (57, 52, 58), (52, 10, 58), (49, 55, 9), (49, 54, 55), (54, 11, 55), (52, 53, 10), (52, 47, 53), (47, 8, 53), (44, 50, 7), (44, 49, 50), (49, 9, 50), (47, 48, 8), (47, 42, 48), (42, 6, 48), (38, 45, 5), (38, 44, 45), (44, 7, 45), (42, 43, 6), (42, 34, 43), (34, 4, 43), (37, 39, 3), (37, 38, 39), (38, 5, 39), (34, 36, 4), (34, 35, 36), (35, 2, 36)])
_uv = me_cylinder.uv_layers.new(name='UVMap')
_uv.uv.foreach_set('vector', [0.75, 0.25, 0.75, 0.37, 0.8349, 0.3349, 0.25, 0.25, 0.3349, 0.3349, 0.25, 0.37, 1.0, 0.75, 1.0, 0.875, 1.0, 1.0, 0.9375, 1.0, 0.875, 1.0, 0.875, 0.875, 0.875, 0.75, 0.9062, 0.75, 0.9375, 0.75, 0.9687, 0.75, 0.75, 0.25, 0.8349, 0.3349, 0.87, 0.25, 0.25, 0.25, 0.37, 0.25, 0.3349, 0.3349, 0.875, 0.75, 0.875, 0.875, 0.875, 1.0, 0.8125, 1.0, 0.75, 1.0, 0.75, 0.875, 0.75, 0.75, 0.7812, 0.75, 0.8125, 0.75, 0.8437, 0.75, 0.75, 0.25, 0.87, 0.25, 0.8349, 0.1651, 0.25, 0.25, 0.3349, 0.1651, 0.37, 0.25, 0.75, 0.75, 0.75, 0.875, 0.75, 1.0, 0.6875, 1.0, 0.625, 1.0, 0.625, 0.875, 0.625, 0.75, 0.6562, 0.75, 0.6875, 0.75, 0.7188, 0.75, 0.75, 0.25, 0.8349, 0.1651, 0.75, 0.13, 0.25, 0.25, 0.25, 0.13, 0.3349, 0.1651, 0.625, 0.75, 0.625, 0.875, 0.625, 1.0, 0.5625, 1.0, 0.5, 1.0, 0.5, 0.875, 0.5, 0.75, 0.5312, 0.75, 0.5625, 0.75, 0.5938, 0.75, 0.75, 0.25, 0.75, 0.13, 0.6651, 0.1651, 0.25, 0.25, 0.1651, 0.1651, 0.25, 0.13, 0.5, 0.75, 0.5, 0.875, 0.5, 1.0, 0.4375, 1.0, 0.375, 1.0, 0.375, 0.875, 0.375, 0.75, 0.4062, 0.75, 0.4375, 0.75, 0.4688, 0.75, 0.75, 0.25, 0.6651, 0.1651, 0.63, 0.25, 0.25, 0.25, 0.13, 0.25, 0.1651, 0.1651, 0.375, 0.75, 0.375, 0.875, 0.375, 1.0, 0.3125, 1.0, 0.25, 1.0, 0.25, 0.875, 0.25, 0.75, 0.2812, 0.75, 0.3125, 0.75, 0.3437, 0.75, 0.75, 0.25, 0.63, 0.25, 0.6651, 0.3349, 0.25, 0.25, 0.1651, 0.3349, 0.13, 0.25, 0.25, 0.75, 0.25, 0.875, 0.25, 1.0, 0.1875, 1.0, 0.125, 1.0, 0.125, 0.875, 0.125, 0.75, 0.1562, 0.75, 0.1875, 0.75, 0.2187, 0.75, 0.75, 0.25, 0.6651, 0.3349, 0.75, 0.37, 0.25, 0.25, 0.25, 0.37, 0.1651, 0.3349, 0.125, 0.75, 0.125, 0.875, 0.125, 1.0, 0.0625, 1.0, 0.0, 1.0, 0.0, 0.875, 0.0, 0.75, 0.03125, 0.75, 0.0625, 0.75, 0.09375, 0.75, 0.125, 0.5, 0.125, 0.625, 0.125, 0.75, 0.09375, 0.75, 0.0625, 0.75, 0.03125, 0.75, 0.0, 0.75, 0.0, 0.625, 0.0, 0.5, 0.0625, 0.5, 0.25, 0.5, 0.25, 0.625, 0.25, 0.75, 0.2187, 0.75, 0.1875, 0.75, 0.1562, 0.75, 0.125, 0.75, 0.125, 0.625, 0.125, 0.5, 0.1875, 0.5, 0.375, 0.5, 0.375, 0.625, 0.375, 0.75, 0.3437, 0.75, 0.3125, 0.75, 0.2812, 0.75, 0.25, 0.75, 0.25, 0.625, 0.25, 0.5, 0.3125, 0.5, 0.5, 0.5, 0.5, 0.625, 0.5, 0.75, 0.4688, 0.75, 0.4375, 0.75, 0.4062, 0.75, 0.375, 0.75, 0.375, 0.625, 0.375, 0.5, 0.4375, 0.5, 0.625, 0.5, 0.625, 0.625, 0.625, 0.75, 0.5938, 0.75, 0.5625, 0.75, 0.5312, 0.75, 0.5, 0.75, 0.5, 0.625, 0.5, 0.5, 0.5625, 0.5, 0.75, 0.5, 0.75, 0.625, 0.75, 0.75, 0.7188, 0.75, 0.6875, 0.75, 0.6562, 0.75, 0.625, 0.75, 0.625, 0.625, 0.625, 0.5, 0.6875, 0.5, 0.875, 0.5, 0.875, 0.625, 0.875, 0.75, 0.8437, 0.75, 0.8125, 0.75, 0.7812, 0.75, 0.75, 0.75, 0.75, 0.625, 0.75, 0.5, 0.8125, 0.5, 1.0, 0.5, 1.0, 0.625, 1.0, 0.75, 0.9687, 0.75, 0.9375, 0.75, 0.9062, 0.75, 0.875, 0.75, 0.875, 0.625, 0.875, 0.5, 0.9375, 0.5, 0.1651, 0.3349, 0.1651, 0.4549, 0.08029, 0.4197, 0.1651, 0.3349, 0.25, 0.37, 0.1651, 0.4549, 0.25, 0.37, 0.25, 0.49, 0.1651, 0.4549, 0.75, 0.37, 0.6651, 0.4549, 0.75, 0.49, 0.75, 0.37, 0.6651, 0.3349, 0.6651, 0.4549, 0.6651, 0.3349, 0.5803, 0.4197, 0.6651, 0.4549, 0.13, 0.25, 0.04515, 0.3349, 0.01, 0.25, 0.13, 0.25, 0.1651, 0.3349, 0.04515, 0.3349, 0.1651, 0.3349, 0.08029, 0.4197, 0.04515, 0.3349, 0.6651, 0.3349, 0.5451, 0.3349, 0.5803, 0.4197, 0.6651, 0.3349, 0.63, 0.25, 0.5451, 0.3349, 0.63, 0.25, 0.51, 0.25, 0.5451, 0.3349, 0.1651, 0.1651, 0.04515, 0.1651, 0.08029, 0.08029, 0.1651, 0.1651, 0.13, 0.25, 0.04515, 0.1651, 0.13, 0.25, 0.01, 0.25, 0.04515, 0.1651, 0.63, 0.25, 0.5451, 0.1651, 0.51, 0.25, 0.63, 0.25, 0.6651, 0.1651, 0.5451, 0.1651, 0.6651, 0.1651, 0.5803, 0.08029, 0.5451, 0.1651, 0.25, 0.13, 0.1651, 0.04515, 0.25, 0.01, 0.25, 0.13, 0.1651, 0.1651, 0.1651, 0.04515, 0.1651, 0.1651, 0.08029, 0.08029, 0.1651, 0.04515, 0.6651, 0.1651, 0.6651, 0.04515, 0.5803, 0.08029, 0.6651, 0.1651, 0.75, 0.13, 0.6651, 0.04515, 0.75, 0.13, 0.75, 0.01, 0.6651, 0.04515, 0.3349, 0.1651, 0.3349, 0.04515, 0.4197, 0.08029, 0.3349, 0.1651, 0.25, 0.13, 0.3349, 0.04515, 0.25, 0.13, 0.25, 0.01, 0.3349, 0.04515, 0.75, 0.13, 0.8349, 0.04515, 0.75, 0.01, 0.75, 0.13, 0.8349, 0.1651, 0.8349, 0.04515, 0.8349, 0.1651, 0.9197, 0.08029, 0.8349, 0.04515, 0.37, 0.25, 0.4549, 0.1651, 0.49, 0.25, 0.37, 0.25, 0.3349, 0.1651, 0.4549, 0.1651, 0.3349, 0.1651, 0.4197, 0.08029, 0.4549, 0.1651, 0.8349, 0.1651, 0.9549, 0.1651, 0.9197, 0.08029, 0.8349, 0.1651, 0.87, 0.25, 0.9549, 0.1651, 0.87, 0.25, 0.99, 0.25, 0.9549, 0.1651, 0.3349, 0.3349, 0.4549, 0.3349, 0.4197, 0.4197, 0.3349, 0.3349, 0.37, 0.25, 0.4549, 0.3349, 0.37, 0.25, 0.49, 0.25, 0.4549, 0.3349, 0.87, 0.25, 0.9549, 0.3349, 0.99, 0.25, 0.87, 0.25, 0.8349, 0.3349, 0.9549, 0.3349, 0.8349, 0.3349, 0.9197, 0.4197, 0.9549, 0.3349, 0.25, 0.37, 0.3349, 0.4549, 0.25, 0.49, 0.25, 0.37, 0.3349, 0.3349, 0.3349, 0.4549, 0.3349, 0.3349, 0.4197, 0.4197, 0.3349, 0.4549, 0.8349, 0.3349, 0.8349, 0.4549, 0.9197, 0.4197, 0.8349, 0.3349, 0.75, 0.37, 0.8349, 0.4549, 0.75, 0.37, 0.75, 0.49, 0.8349, 0.4549])
me_cylinder.use_remesh_fix_poles = True
me_cylinder.use_remesh_preserve_attributes = False
me_cylinder.update()

# ---- objects
ob_light = bpy.data.objects.new('Light', light_light)
ob_camera = bpy.data.objects.new('Camera', cam_camera)
ob_icosphere = bpy.data.objects.new('Icosphere', me_icosphere)
ob_icosphere_001 = bpy.data.objects.new('Icosphere.001', me_icosphere_001)
ob_icosphere_002 = bpy.data.objects.new('Icosphere.002', me_icosphere_002)
ob_icosphere_003 = bpy.data.objects.new('Icosphere.003', me_icosphere_003)
ob_icosphere_004 = bpy.data.objects.new('Icosphere.004', me_icosphere_004)
ob_icosphere_005 = bpy.data.objects.new('Icosphere.005', me_icosphere_005)
ob_icosphere_006 = bpy.data.objects.new('Icosphere.006', me_icosphere_006)
ob_icosphere_007 = bpy.data.objects.new('Icosphere.007', me_icosphere_007)
ob_cylinder = bpy.data.objects.new('Cylinder', me_cylinder)

# ---- transforms, parenting, visibility, modifiers, constraints
ob_light.location = (4.076, 1.005, 5.904)
ob_light.rotation_euler = (0.6503, 0.05522, 1.866)
ob_light.lock_rotations_4d = False
ob_light.empty_display_type = 'ARROWS'
ob_light.color = (0.0, 0.0, 0.0, 0.0)
ob_light.lineart.crease_threshold = 0.0
ob_camera.location = (7.359, -6.926, 4.958)
ob_camera.rotation_euler = (1.109, 0.0, 0.8149)
ob_camera.lock_rotations_4d = False
ob_camera.empty_display_type = 'ARROWS'
ob_camera.color = (0.0, 0.0, 0.0, 0.0)
ob_camera.display_type = 'WIRE'
ob_camera.lineart.crease_threshold = 0.0
ob_icosphere.parent = ob_icosphere_005
ob_icosphere.matrix_parent_inverse = Matrix(((-0.7071, -0.7071, 0.0, -0.0), (0.7071, -0.7071, -0.0, 0.0), (0.0, -0.0, 1.0, -0.0), (-0.0, 0.0, -0.0, 1.0)))
ob_icosphere.location = (0.0, 0.0, 0.0)
ob_icosphere_001.parent = ob_icosphere_005
ob_icosphere_001.matrix_parent_inverse = Matrix(((-0.7071, -0.7071, 0.0, -0.0), (0.7071, -0.7071, -0.0, 0.0), (0.0, -0.0, 1.0, -0.0), (-0.0, 0.0, -0.0, 1.0)))
ob_icosphere_001.location = (0.0, 0.0, 0.0)
ob_icosphere_001.rotation_euler = (0.0, -0.0, 0.7854)
ob_icosphere_002.parent = ob_icosphere_005
ob_icosphere_002.matrix_parent_inverse = Matrix(((-0.7071, -0.7071, 0.0, -0.0), (0.7071, -0.7071, -0.0, 0.0), (0.0, -0.0, 1.0, -0.0), (-0.0, 0.0, -0.0, 1.0)))
ob_icosphere_002.location = (0.0, 0.0, 0.0)
ob_icosphere_002.rotation_euler = (0.0, -0.0, 1.571)
ob_icosphere_003.parent = ob_icosphere_005
ob_icosphere_003.matrix_parent_inverse = Matrix(((-0.7071, -0.7071, 0.0, -0.0), (0.7071, -0.7071, -0.0, 0.0), (0.0, -0.0, 1.0, -0.0), (-0.0, 0.0, -0.0, 1.0)))
ob_icosphere_003.location = (0.0, 0.0, 0.0)
ob_icosphere_003.rotation_euler = (0.0, -0.0, 2.356)
ob_icosphere_004.parent = ob_icosphere_005
ob_icosphere_004.matrix_parent_inverse = Matrix(((-0.7071, -0.7071, 0.0, -0.0), (0.7071, -0.7071, -0.0, 0.0), (0.0, -0.0, 1.0, -0.0), (-0.0, 0.0, -0.0, 1.0)))
ob_icosphere_004.location = (0.0, 0.0, 0.0)
ob_icosphere_004.rotation_euler = (0.0, -0.0, 3.142)
ob_icosphere_005.location = (0.0, 0.0, 0.0)
ob_icosphere_005.rotation_euler = (0.0, 0.0, 3.927)
ob_icosphere_006.parent = ob_icosphere_005
ob_icosphere_006.matrix_parent_inverse = Matrix(((-0.7071, -0.7071, 0.0, -0.0), (0.7071, -0.7071, -0.0, 0.0), (0.0, -0.0, 1.0, -0.0), (-0.0, 0.0, -0.0, 1.0)))
ob_icosphere_006.location = (0.0, 0.0, 0.0)
ob_icosphere_006.rotation_euler = (0.0, 0.0, 4.712)
ob_icosphere_007.parent = ob_icosphere_005
ob_icosphere_007.matrix_parent_inverse = Matrix(((-0.7071, -0.7071, 0.0, -0.0), (0.7071, -0.7071, -0.0, 0.0), (0.0, -0.0, 1.0, -0.0), (-0.0, 0.0, -0.0, 1.0)))
ob_icosphere_007.location = (0.0, 0.0, 0.0)
ob_icosphere_007.rotation_euler = (0.0, -0.0, 5.498)
ob_cylinder.location = (0.0, 0.0, 0.0)
ob_cylinder.scale = (1.128, 1.128, 1.128)

# ---- collection membership
col_collection.objects.link(ob_light)
col_collection.objects.link(ob_camera)
col_collection.objects.link(ob_icosphere)
col_collection.objects.link(ob_icosphere_001)
col_collection.objects.link(ob_icosphere_002)
col_collection.objects.link(ob_icosphere_003)
col_collection.objects.link(ob_icosphere_004)
col_collection.objects.link(ob_icosphere_005)
col_collection.objects.link(ob_icosphere_006)
col_collection.objects.link(ob_icosphere_007)
col_collection.objects.link(ob_cylinder)

# ---- scene / render settings (as saved in the file)
scene.camera = ob_camera
scene.frame_start = 1; scene.frame_end = 250; scene.frame_set(1)
scene.render.engine = 'BLENDER_EEVEE_NEXT'
scene.cycles.use_denoising = False
scene.cycles.samples = 128
scene.cycles.sampling_pattern = 'TABULATED_SOBOL'
scene.cycles.use_adaptive_sampling = False
scene.cycles.use_light_tree = False
scene.view_settings.view_transform = 'Filmic'
bpy.context.view_layer.update()
